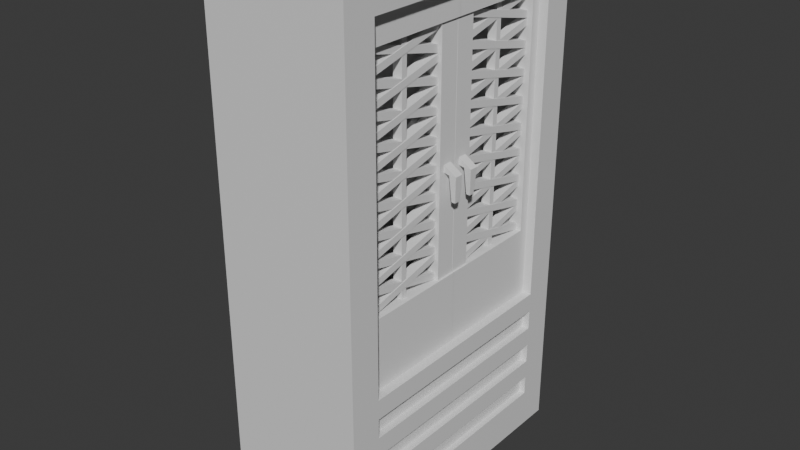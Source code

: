 # Source: toolLocker.blend  (saved by Blender 4.0.36; exported with 4.5.12 LTS)
import bpy
from mathutils import Matrix  # noqa: F401  (used for matrix-valued properties, if any)

bpy.ops.wm.read_factory_settings(use_empty=True)
scene = bpy.context.scene
scene.name = 'Scene'

# ---- collections
col_collection = bpy.data.collections.new('Collection'); scene.collection.children.link(col_collection)

# ---- materials (node trees are filled in below, after node groups)
mat_material = bpy.data.materials.new('Material')
mat_material.alpha_threshold = 0.0
mat_material.use_transparent_shadow = False
mat_material.roughness = 0.5
mat_material.line_color = (0.0, 0.0, 0.0, 1.0)

# ---- node groups
ng_auto_smooth = bpy.data.node_groups.new('Auto Smooth', 'GeometryNodeTree')
_s = ng_auto_smooth.interface.new_socket(name='Geometry', in_out='OUTPUT', socket_type='NodeSocketGeometry')
_s = ng_auto_smooth.interface.new_socket(name='Geometry', in_out='INPUT', socket_type='NodeSocketGeometry')
_s = ng_auto_smooth.interface.new_socket(name='Angle', in_out='INPUT', socket_type='NodeSocketFloat')
_s.subtype = 'ANGLE'
_s.min_value = 0.0
_s.max_value = 3.142
ng_auto_smooth.is_modifier = True
_N = ng_auto_smooth.nodes; _L = ng_auto_smooth.links
n0 = _N.new('NodeGroupOutput'); n0.name = 'Group Output'; n0.location = (480, -100)
n1 = _N.new('NodeGroupInput'); n1.name = 'Group Input'; n1.location = (-420, -300)
n2 = _N.new('NodeGroupInput'); n2.name = 'Group Input.001'; n2.location = (-60, -100)
n3 = _N.new('GeometryNodeSetShadeSmooth'); n3.name = 'Set Shade Smooth'; n3.location = (120, -100)
n3.domain = 'EDGE'
n4 = _N.new('GeometryNodeSetShadeSmooth'); n4.name = 'Set Shade Smooth.001'; n4.location = (300, -100)
n5 = _N.new('GeometryNodeInputMeshEdgeAngle'); n5.name = 'Edge Angle'; n5.location = (-420, -220)
n6 = _N.new('GeometryNodeInputEdgeSmooth'); n6.name = 'Is Edge Smooth'; n6.location = (-60, -160)
n7 = _N.new('GeometryNodeInputShadeSmooth'); n7.name = 'Is Face Smooth'; n7.location = (-240, -340)
n8 = _N.new('FunctionNodeBooleanMath'); n8.name = 'Boolean Math'; n8.location = (-60, -220)
n9 = _N.new('FunctionNodeCompare'); n9.name = 'Compare'; n9.location = (-240, -180)
n9.operation = 'LESS_EQUAL'
_L.new(n5.outputs[0], n9.inputs[0])
_L.new(n4.outputs[0], n0.inputs[0])
_L.new(n1.outputs[1], n9.inputs[1])
_L.new(n9.outputs[0], n8.inputs[0])
_L.new(n7.outputs[0], n8.inputs[1])
_L.new(n2.outputs[0], n3.inputs[0])
_L.new(n6.outputs[0], n3.inputs[1])
_L.new(n3.outputs[0], n4.inputs[0])
_L.new(n8.outputs[0], n3.inputs[2])
n0.is_active_output = True

# ---- material node trees
mat_material.use_nodes = True; mat_material.node_tree.nodes.clear()
_N = mat_material.node_tree.nodes; _L = mat_material.node_tree.links
n0 = _N.new('ShaderNodeOutputMaterial'); n0.name = 'Material Output'; n0.location = (300, 300)
n1 = _N.new('ShaderNodeBsdfPrincipled'); n1.name = 'Principled BSDF'; n1.location = (10, 300)
n1.inputs[3].default_value = 1.45
_L.new(n1.outputs[0], n0.inputs[0])
n0.is_active_output = True

# ---- world
world_world = bpy.data.worlds.new('World'); scene.world = world_world
world_world.use_nodes = True; world_world.node_tree.nodes.clear()
_N = world_world.node_tree.nodes; _L = world_world.node_tree.links
n0 = _N.new('ShaderNodeOutputWorld'); n0.name = 'World Output'; n0.location = (300, 300)
n1 = _N.new('ShaderNodeBackground'); n1.name = 'Background'; n1.location = (10, 300)
n1.inputs[0].default_value = (0.05088, 0.05088, 0.05088, 1.0)
_L.new(n1.outputs[0], n0.inputs[0])
n0.is_active_output = True
world_world.color = (0.05088, 0.05088, 0.05088)
world_world.use_sun_shadow = False
world_world.sun_shadow_jitter_overblur = 0.0

# ---- meshes
me_cube = bpy.data.meshes.new('Cube')
me_cube.from_pydata([(1.0, 1.0, 1.0), (1.0, 1.0, -1.0), (1.0, -1.0, 1.0), (1.0, -1.0, -1.0), (-1.0, 1.0, 1.0), (-1.0, 1.0, -1.0), (-1.0, -1.0, 1.0), (-1.0, -1.0, -1.0), (-0.5133, 1.0, -1.0), (-0.5133, -1.0, 1.0), (-0.5133, -1.0, -1.0), (-0.5133, 1.0, 1.0), (-1.0, -0.7794, -1.0), (1.0, -0.7794, 1.0), (-1.0, -0.7794, 1.0), (1.0, -0.7794, -1.0), (-0.5133, -0.7794, -1.0), (-0.5133, -0.7794, 1.0), (-1.0, 0.7913, 1.0), (1.0, 0.7913, -1.0), (-1.0, 0.7913, -1.0), (1.0, 0.7913, 1.0), (-0.5133, 0.7913, -1.0), (-0.5133, 0.7913, 1.0), (-0.5133, -1.0, 5.5), (-1.0, -1.0, 5.5), (1.0, -0.7794, 5.5), (1.0, -1.0, 5.5), (-1.0, 0.7913, 5.5), (-1.0, 1.0, 5.5), (-0.5133, 1.0, 5.5), (1.0, 1.0, 5.5), (-0.5133, -0.7794, 5.5), (-1.0, -0.7794, 5.5), (-0.5133, 0.7913, 5.5), (1.0, 0.7913, 5.5), (-0.5133, 1.0, 4.206), (1.0, -1.0, 4.206), (-1.0, -1.0, 4.206), (-0.5133, -1.0, 4.206), (1.0, 1.0, 4.206), (1.0, -0.7794, 4.206), (1.0, 0.7913, 5.231), (-0.5133, 0.7913, 5.231), (-0.5133, -0.7794, 5.231), (-1.0, -0.7794, 4.206), (-1.0, 0.7913, 4.206), (-1.0, 1.0, 4.206), (0.9985, 0.7913, 5.5), (0.9985, -0.7794, 5.5), (0.9985, 0.7913, 5.231), (0.9985, -0.7794, 5.231), (-0.5133, -0.5452, 4.235), (0.08182, -0.5452, 4.235), (-0.5133, -0.5452, 4.394), (0.08182, -0.5452, 4.394), (-0.5133, -0.3893, 4.235), (0.08182, -0.3893, 4.235), (-0.5133, -0.3893, 4.394), (0.08182, -0.3893, 4.394), (0.2672, -0.5452, 4.467), (0.2672, -0.5452, 4.627), (0.2672, -0.3893, 4.627), (0.2672, -0.3893, 4.467), (-0.5133, -0.5452, 2.025), (0.08182, -0.5452, 2.025), (-0.5133, -0.5452, 2.185), (0.08182, -0.5452, 2.185), (-0.5133, -0.3893, 2.025), (0.08182, -0.3893, 2.025), (-0.5133, -0.3893, 2.185), (0.08182, -0.3893, 2.185), (0.2672, -0.5452, 2.258), (0.2672, -0.5452, 2.417), (0.2672, -0.3893, 2.417), (0.2672, -0.3893, 2.258), (-0.5133, 0.3844, 2.025), (0.08182, 0.3844, 2.025), (-0.5133, 0.3844, 2.185), (0.08182, 0.3844, 2.185), (-0.5133, 0.5403, 2.025), (0.08182, 0.5403, 2.025), (-0.5133, 0.5403, 2.185), (0.08182, 0.5403, 2.185), (0.2672, 0.3844, 2.258), (0.2672, 0.3844, 2.417), (0.2672, 0.5403, 2.417), (0.2672, 0.5403, 2.258), (-0.5133, 0.3844, 3.136), (0.08182, 0.3844, 3.136), (-0.5133, 0.3844, 3.296), (0.08182, 0.3844, 3.296), (-0.5133, 0.5403, 3.136), (0.08182, 0.5403, 3.136), (-0.5133, 0.5403, 3.296), (0.08182, 0.5403, 3.296), (0.2672, 0.3844, 3.368), (0.2672, 0.3844, 3.528), (0.2672, 0.5403, 3.528), (0.2672, 0.5403, 3.368), (-0.5133, -0.5452, 3.136), (0.08182, -0.5452, 3.136), (-0.5133, -0.5452, 3.296), (0.08182, -0.5452, 3.296), (-0.5133, -0.3893, 3.136), (0.08182, -0.3893, 3.136), (-0.5133, -0.3893, 3.296), (0.08182, -0.3893, 3.296), (0.2672, -0.5452, 3.368), (0.2672, -0.5452, 3.528), (0.2672, -0.3893, 3.528), (0.2672, -0.3893, 3.368), (-0.5133, 0.3844, 4.235), (0.08182, 0.3844, 4.235), (-0.5133, 0.3844, 4.394), (0.08182, 0.3844, 4.394), (-0.5133, 0.5403, 4.235), (0.08182, 0.5403, 4.235), (-0.5133, 0.5403, 4.394), (0.08182, 0.5403, 4.394), (0.2672, 0.3844, 4.467), (0.2672, 0.3844, 4.627), (0.2672, 0.5403, 4.627), (0.2672, 0.5403, 4.467), (1.0, 1.0, -0.006569), (-1.0, -1.0, -0.006569), (1.0, -1.0, -0.006569), (-1.0, 1.0, -0.006569), (-0.5133, 1.0, -0.006569), (-0.5133, -1.0, -0.006569), (1.0, -0.7794, -0.006569), (-1.0, -0.7794, -0.006569), (1.0, 0.7913, -0.006569), (-1.0, 0.7913, -0.006569), (-1.0, -1.0, 0.4967), (1.0, 1.0, 0.4967), (1.0, -1.0, 0.4967), (-1.0, 1.0, 0.4967), (-0.5133, 1.0, 0.4967), (-0.5133, -1.0, 0.4967), (1.0, -0.7794, 0.4967), (-1.0, -0.7794, 0.4967), (1.0, 0.7913, 0.4967), (-1.0, 0.7913, 0.4967), (1.0, 1.0, -0.5033), (1.0, -1.0, -0.5033), (-1.0, 1.0, -0.5033), (-0.5133, 1.0, -0.5033), (-0.5133, -1.0, -0.5033), (1.0, -0.7794, -0.5033), (-1.0, -0.7794, -0.5033), (1.0, 0.7913, -0.5033), (-1.0, 0.7913, -0.5033), (-1.0, -1.0, -0.5033), (-1.0, -1.0, 0.7484), (1.0, 1.0, 0.7484), (1.0, -1.0, 0.7484), (-1.0, 1.0, 0.7484), (-0.5133, 1.0, 0.7484), (-0.5133, -1.0, 0.7484), (1.0, -0.7794, 0.7484), (-1.0, -0.7794, 0.7484), (1.0, 0.7913, 0.7484), (-1.0, 0.7913, 0.7484), (1.0, 1.0, 0.2451), (1.0, -1.0, 0.2451), (-1.0, 1.0, 0.2451), (-0.5133, 1.0, 0.2451), (-0.5133, -1.0, 0.2451), (1.0, -0.7794, 0.2451), (-1.0, -0.7794, 0.2451), (1.0, 0.7913, 0.2451), (-1.0, 0.7913, 0.2451), (-1.0, -1.0, 0.2451), (-1.0, -1.0, -0.2549), (1.0, 1.0, -0.2549), (1.0, -1.0, -0.2549), (-1.0, 1.0, -0.2549), (-0.5133, 1.0, -0.2549), (-0.5133, -1.0, -0.2549), (1.0, -0.7794, -0.2549), (-1.0, -0.7794, -0.2549), (1.0, 0.7913, -0.2549), (-1.0, 0.7913, -0.2549), (1.0, 1.0, -0.7516), (1.0, -1.0, -0.7516), (-1.0, 1.0, -0.7516), (-0.5133, 1.0, -0.7516), (-0.5133, -1.0, -0.7516), (1.0, -0.7794, -0.7516), (-1.0, -0.7794, -0.7516), (1.0, 0.7913, -0.7516), (-1.0, 0.7913, -0.7516), (-1.0, -1.0, -0.7516), (0.9009, -0.7794, 0.7484), (0.9009, -0.7794, 0.4967), (0.9009, 0.7913, 0.7484), (0.9009, 0.7913, 0.4967), (0.9054, -0.7794, 0.2451), (0.9054, -0.7794, -0.006569), (0.9054, 0.7913, 0.2451), (0.9054, 0.7913, -0.006569), (0.9172, -0.7794, -0.2549), (0.9172, -0.7794, -0.5033), (0.9172, 0.7913, -0.2549), (0.9172, 0.7913, -0.5033)], [], [(42, 40, 31, 35), (159, 9, 6, 154), (163, 18, 4, 157), (16, 15, 3, 10), (160, 13, 2, 156), (158, 11, 0, 155), (157, 4, 11, 158), (12, 16, 10, 7), (156, 2, 9, 159), (37, 41, 26, 27), (21, 23, 17, 13), (20, 22, 16, 12), (162, 21, 13, 160), (22, 19, 15, 16), (154, 6, 14, 161), (40, 36, 30, 31), (39, 37, 27, 24), (8, 1, 19, 22), (155, 0, 21, 162), (5, 8, 22, 20), (38, 39, 24, 25), (161, 14, 18, 163), (32, 33, 25, 24), (26, 32, 24, 27), (34, 28, 33, 32), (30, 29, 28, 34), (31, 30, 34, 35), (43, 42, 35, 34), (43, 34, 48, 50), (46, 45, 33, 28), (36, 47, 29, 30), (45, 38, 25, 33), (41, 44, 32, 26), (47, 46, 28, 29), (4, 18, 46, 47), (13, 17, 44, 41), (14, 6, 38, 45), (11, 4, 47, 36), (18, 14, 45, 46), (17, 23, 43, 44), (23, 21, 42, 43), (6, 9, 39, 38), (9, 2, 37, 39), (0, 11, 36, 40), (2, 13, 41, 37), (21, 0, 40, 42), (51, 50, 48, 49), (32, 44, 51, 49), (34, 32, 49, 48), (44, 43, 50, 51), (52, 53, 55, 54), (54, 55, 59, 58), (58, 59, 57, 56), (56, 57, 53, 52), (54, 58, 56, 52), (53, 57, 63, 60), (62, 61, 60, 63), (59, 55, 61, 62), (57, 59, 62, 63), (55, 53, 60, 61), (64, 65, 67, 66), (66, 67, 71, 70), (70, 71, 69, 68), (68, 69, 65, 64), (66, 70, 68, 64), (65, 69, 75, 72), (74, 73, 72, 75), (71, 67, 73, 74), (69, 71, 74, 75), (67, 65, 72, 73), (76, 77, 79, 78), (78, 79, 83, 82), (82, 83, 81, 80), (80, 81, 77, 76), (78, 82, 80, 76), (77, 81, 87, 84), (86, 85, 84, 87), (83, 79, 85, 86), (81, 83, 86, 87), (79, 77, 84, 85), (88, 89, 91, 90), (90, 91, 95, 94), (94, 95, 93, 92), (92, 93, 89, 88), (90, 94, 92, 88), (89, 93, 99, 96), (98, 97, 96, 99), (95, 91, 97, 98), (93, 95, 98, 99), (91, 89, 96, 97), (100, 101, 103, 102), (102, 103, 107, 106), (106, 107, 105, 104), (104, 105, 101, 100), (102, 106, 104, 100), (101, 105, 111, 108), (110, 109, 108, 111), (107, 103, 109, 110), (105, 107, 110, 111), (103, 101, 108, 109), (112, 113, 115, 114), (114, 115, 119, 118), (118, 119, 117, 116), (116, 117, 113, 112), (114, 118, 116, 112), (113, 117, 123, 120), (122, 121, 120, 123), (119, 115, 121, 122), (117, 119, 122, 123), (115, 113, 120, 121), (181, 131, 133, 183), (175, 124, 132, 182), (174, 125, 131, 181), (182, 132, 130, 180), (176, 126, 129, 179), (177, 127, 128, 178), (178, 128, 124, 175), (180, 130, 126, 176), (183, 133, 127, 177), (179, 129, 125, 174), (170, 141, 143, 172), (164, 135, 142, 171), (173, 134, 141, 170), (171, 142, 140, 169), (165, 136, 139, 168), (166, 137, 138, 167), (167, 138, 135, 164), (169, 140, 136, 165), (172, 143, 137, 166), (168, 139, 134, 173), (188, 148, 153, 193), (192, 152, 146, 186), (189, 149, 145, 185), (187, 147, 144, 184), (186, 146, 147, 187), (185, 145, 148, 188), (191, 151, 149, 189), (193, 153, 150, 190), (184, 144, 151, 191), (190, 150, 152, 192), (141, 161, 163, 143), (135, 155, 162, 142), (134, 154, 161, 141), (142, 162, 196, 197), (136, 156, 159, 139), (137, 157, 158, 138), (138, 158, 155, 135), (140, 160, 156, 136), (143, 163, 157, 137), (139, 159, 154, 134), (129, 168, 173, 125), (133, 172, 166, 127), (130, 169, 165, 126), (128, 167, 164, 124), (127, 166, 167, 128), (126, 165, 168, 129), (169, 130, 199, 198), (125, 173, 170, 131), (124, 164, 171, 132), (131, 170, 172, 133), (148, 179, 174, 153), (152, 183, 177, 146), (149, 180, 176, 145), (147, 178, 175, 144), (146, 177, 178, 147), (145, 176, 179, 148), (182, 180, 202, 204), (153, 174, 181, 150), (144, 175, 182, 151), (150, 181, 183, 152), (12, 190, 192, 20), (1, 184, 191, 19), (7, 193, 190, 12), (19, 191, 189, 15), (3, 185, 188, 10), (5, 186, 187, 8), (8, 187, 184, 1), (15, 189, 185, 3), (20, 192, 186, 5), (10, 188, 193, 7), (197, 196, 194, 195), (160, 140, 195, 194), (140, 142, 197, 195), (162, 160, 194, 196), (201, 200, 198, 199), (130, 132, 201, 199), (132, 171, 200, 201), (171, 169, 198, 200), (205, 204, 202, 203), (151, 182, 204, 205), (180, 149, 203, 202), (149, 151, 205, 203)])
me_cube.polygons.foreach_set('use_smooth', [True] * 192)
_uv = me_cube.uv_layers.new(name='UVMap')
_uv.uv.foreach_set('vector', [0.625, 0.5625, 0.625, 0.5, 0.625, 0.5, 0.625, 0.5625, 0.5935, 0.875, 0.625, 0.875, 0.625, 1.0, 0.5935, 1.0, 0.5935, 0.1875, 0.625, 0.1875, 0.625, 0.25, 0.5935, 0.25, 0.25, 0.625, 0.375, 0.625, 0.375, 0.75, 0.25, 0.75, 0.5935, 0.625, 0.625, 0.625, 0.625, 0.75, 0.5935, 0.75, 0.5935, 0.375, 0.625, 0.375, 0.625, 0.5, 0.5935, 0.5, 0.5935, 0.25, 0.625, 0.25, 0.625, 0.375, 0.5935, 0.375, 0.125, 0.625, 0.25, 0.625, 0.25, 0.75, 0.125, 0.75, 0.5935, 0.75, 0.625, 0.75, 0.625, 0.875, 0.5935, 0.875, 0.625, 0.75, 0.625, 0.625, 0.625, 0.625, 0.625, 0.75, 0.625, 0.5625, 0.75, 0.5625, 0.75, 0.625, 0.625, 0.625, 0.125, 0.5625, 0.25, 0.5625, 0.25, 0.625, 0.125, 0.625, 0.5935, 0.5625, 0.625, 0.5625, 0.625, 0.625, 0.5935, 0.625, 0.25, 0.5625, 0.375, 0.5625, 0.375, 0.625, 0.25, 0.625, 0.5935, 0.0, 0.625, 0.0, 0.625, 0.125, 0.5935, 0.125, 0.625, 0.5, 0.625, 0.375, 0.625, 0.375, 0.625, 0.5, 0.625, 0.875, 0.625, 0.75, 0.625, 0.75, 0.625, 0.875, 0.25, 0.5, 0.375, 0.5, 0.375, 0.5625, 0.25, 0.5625, 0.5935, 0.5, 0.625, 0.5, 0.625, 0.5625, 0.5935, 0.5625, 0.125, 0.5, 0.25, 0.5, 0.25, 0.5625, 0.125, 0.5625, 0.625, 1.0, 0.625, 0.875, 0.625, 0.875, 0.625, 1.0, 0.5935, 0.125, 0.625, 0.125, 0.625, 0.1875, 0.5935, 0.1875, 0.75, 0.625, 0.875, 0.625, 0.875, 0.75, 0.75, 0.75, 0.625, 0.625, 0.75, 0.625, 0.75, 0.75, 0.625, 0.75, 0.75, 0.5625, 0.875, 0.5625, 0.875, 0.625, 0.75, 0.625, 0.75, 0.5, 0.875, 0.5, 0.875, 0.5625, 0.75, 0.5625, 0.625, 0.5, 0.75, 0.5, 0.75, 0.5625, 0.625, 0.5625, 0.75, 0.5625, 0.625, 0.5625, 0.625, 0.5625, 0.75, 0.5625, 0.75, 0.5625, 0.75, 0.5625, 0.75, 0.5625, 0.75, 0.5625, 0.625, 0.1875, 0.625, 0.125, 0.625, 0.125, 0.625, 0.1875, 0.625, 0.375, 0.625, 0.25, 0.625, 0.25, 0.625, 0.375, 0.625, 0.125, 0.625, 0.0, 0.625, 0.0, 0.625, 0.125, 0.625, 0.625, 0.75, 0.625, 0.75, 0.625, 0.625, 0.625, 0.625, 0.25, 0.625, 0.1875, 0.625, 0.1875, 0.625, 0.25, 0.625, 0.25, 0.625, 0.1875, 0.625, 0.1875, 0.625, 0.25, 0.625, 0.625, 0.75, 0.625, 0.75, 0.625, 0.625, 0.625, 0.625, 0.125, 0.625, 0.0, 0.625, 0.0, 0.625, 0.125, 0.625, 0.375, 0.625, 0.25, 0.625, 0.25, 0.625, 0.375, 0.625, 0.1875, 0.625, 0.125, 0.625, 0.125, 0.625, 0.1875, 0.75, 0.625, 0.75, 0.5625, 0.75, 0.5625, 0.75, 0.625, 0.75, 0.5625, 0.625, 0.5625, 0.625, 0.5625, 0.75, 0.5625, 0.625, 1.0, 0.625, 0.875, 0.625, 0.875, 0.625, 1.0, 0.625, 0.875, 0.625, 0.75, 0.625, 0.75, 0.625, 0.875, 0.625, 0.5, 0.625, 0.375, 0.625, 0.375, 0.625, 0.5, 0.625, 0.75, 0.625, 0.625, 0.625, 0.625, 0.625, 0.75, 0.625, 0.5625, 0.625, 0.5, 0.625, 0.5, 0.625, 0.5625, 0.75, 0.625, 0.75, 0.5625, 0.75, 0.5625, 0.75, 0.625, 0.75, 0.625, 0.75, 0.625, 0.75, 0.625, 0.75, 0.625, 0.75, 0.5625, 0.75, 0.625, 0.75, 0.625, 0.75, 0.5625, 0.75, 0.625, 0.75, 0.5625, 0.75, 0.5625, 0.75, 0.625, 0.375, 0.0, 0.625, 0.0, 0.625, 0.25, 0.375, 0.25, 0.375, 0.25, 0.625, 0.25, 0.625, 0.5, 0.375, 0.5, 0.375, 0.5, 0.625, 0.5, 0.625, 0.75, 0.375, 0.75, 0.375, 0.75, 0.625, 0.75, 0.625, 1.0, 0.375, 1.0, 0.125, 0.5, 0.375, 0.5, 0.375, 0.75, 0.125, 0.75, 0.625, 1.0, 0.625, 0.75, 0.625, 0.75, 0.625, 1.0, 0.625, 0.5, 0.875, 0.5, 0.875, 0.75, 0.625, 0.75, 0.625, 0.5, 0.625, 0.25, 0.625, 0.25, 0.625, 0.5, 0.625, 0.75, 0.625, 0.5, 0.625, 0.5, 0.625, 0.75, 0.625, 0.25, 0.625, 0.0, 0.625, 0.0, 0.625, 0.25, 0.375, 0.0, 0.625, 0.0, 0.625, 0.25, 0.375, 0.25, 0.375, 0.25, 0.625, 0.25, 0.625, 0.5, 0.375, 0.5, 0.375, 0.5, 0.625, 0.5, 0.625, 0.75, 0.375, 0.75, 0.375, 0.75, 0.625, 0.75, 0.625, 1.0, 0.375, 1.0, 0.125, 0.5, 0.375, 0.5, 0.375, 0.75, 0.125, 0.75, 0.625, 1.0, 0.625, 0.75, 0.625, 0.75, 0.625, 1.0, 0.625, 0.5, 0.875, 0.5, 0.875, 0.75, 0.625, 0.75, 0.625, 0.5, 0.625, 0.25, 0.625, 0.25, 0.625, 0.5, 0.625, 0.75, 0.625, 0.5, 0.625, 0.5, 0.625, 0.75, 0.625, 0.25, 0.625, 0.0, 0.625, 0.0, 0.625, 0.25, 0.375, 0.0, 0.625, 0.0, 0.625, 0.25, 0.375, 0.25, 0.375, 0.25, 0.625, 0.25, 0.625, 0.5, 0.375, 0.5, 0.375, 0.5, 0.625, 0.5, 0.625, 0.75, 0.375, 0.75, 0.375, 0.75, 0.625, 0.75, 0.625, 1.0, 0.375, 1.0, 0.125, 0.5, 0.375, 0.5, 0.375, 0.75, 0.125, 0.75, 0.625, 1.0, 0.625, 0.75, 0.625, 0.75, 0.625, 1.0, 0.625, 0.5, 0.875, 0.5, 0.875, 0.75, 0.625, 0.75, 0.625, 0.5, 0.625, 0.25, 0.625, 0.25, 0.625, 0.5, 0.625, 0.75, 0.625, 0.5, 0.625, 0.5, 0.625, 0.75, 0.625, 0.25, 0.625, 0.0, 0.625, 0.0, 0.625, 0.25, 0.375, 0.0, 0.625, 0.0, 0.625, 0.25, 0.375, 0.25, 0.375, 0.25, 0.625, 0.25, 0.625, 0.5, 0.375, 0.5, 0.375, 0.5, 0.625, 0.5, 0.625, 0.75, 0.375, 0.75, 0.375, 0.75, 0.625, 0.75, 0.625, 1.0, 0.375, 1.0, 0.125, 0.5, 0.375, 0.5, 0.375, 0.75, 0.125, 0.75, 0.625, 1.0, 0.625, 0.75, 0.625, 0.75, 0.625, 1.0, 0.625, 0.5, 0.875, 0.5, 0.875, 0.75, 0.625, 0.75, 0.625, 0.5, 0.625, 0.25, 0.625, 0.25, 0.625, 0.5, 0.625, 0.75, 0.625, 0.5, 0.625, 0.5, 0.625, 0.75, 0.625, 0.25, 0.625, 0.0, 0.625, 0.0, 0.625, 0.25, 0.375, 0.0, 0.625, 0.0, 0.625, 0.25, 0.375, 0.25, 0.375, 0.25, 0.625, 0.25, 0.625, 0.5, 0.375, 0.5, 0.375, 0.5, 0.625, 0.5, 0.625, 0.75, 0.375, 0.75, 0.375, 0.75, 0.625, 0.75, 0.625, 1.0, 0.375, 1.0, 0.125, 0.5, 0.375, 0.5, 0.375, 0.75, 0.125, 0.75, 0.625, 1.0, 0.625, 0.75, 0.625, 0.75, 0.625, 1.0, 0.625, 0.5, 0.875, 0.5, 0.875, 0.75, 0.625, 0.75, 0.625, 0.5, 0.625, 0.25, 0.625, 0.25, 0.625, 0.5, 0.625, 0.75, 0.625, 0.5, 0.625, 0.5, 0.625, 0.75, 0.625, 0.25, 0.625, 0.0, 0.625, 0.0, 0.625, 0.25, 0.375, 0.0, 0.625, 0.0, 0.625, 0.25, 0.375, 0.25, 0.375, 0.25, 0.625, 0.25, 0.625, 0.5, 0.375, 0.5, 0.375, 0.5, 0.625, 0.5, 0.625, 0.75, 0.375, 0.75, 0.375, 0.75, 0.625, 0.75, 0.625, 1.0, 0.375, 1.0, 0.125, 0.5, 0.375, 0.5, 0.375, 0.75, 0.125, 0.75, 0.625, 1.0, 0.625, 0.75, 0.625, 0.75, 0.625, 1.0, 0.625, 0.5, 0.875, 0.5, 0.875, 0.75, 0.625, 0.75, 0.625, 0.5, 0.625, 0.25, 0.625, 0.25, 0.625, 0.5, 0.625, 0.75, 0.625, 0.5, 0.625, 0.5, 0.625, 0.75, 0.625, 0.25, 0.625, 0.0, 0.625, 0.0, 0.625, 0.25, 0.4681, 0.125, 0.4992, 0.125, 0.4992, 0.1875, 0.4681, 0.1875, 0.4681, 0.5, 0.4992, 0.5, 0.4992, 0.5625, 0.4681, 0.5625, 0.4681, 0.0, 0.4992, 0.0, 0.4992, 0.125, 0.4681, 0.125, 0.4681, 0.5625, 0.4992, 0.5625, 0.4992, 0.625, 0.4681, 0.625, 0.4681, 0.75, 0.4992, 0.75, 0.4992, 0.875, 0.4681, 0.875, 0.4681, 0.25, 0.4992, 0.25, 0.4992, 0.375, 0.4681, 0.375, 0.4681, 0.375, 0.4992, 0.375, 0.4992, 0.5, 0.4681, 0.5, 0.4681, 0.625, 0.4992, 0.625, 0.4992, 0.75, 0.4681, 0.75, 0.4681, 0.1875, 0.4992, 0.1875, 0.4992, 0.25, 0.4681, 0.25, 0.4681, 0.875, 0.4992, 0.875, 0.4992, 1.0, 0.4681, 1.0, 0.5306, 0.125, 0.5621, 0.125, 0.5621, 0.1875, 0.5306, 0.1875, 0.5306, 0.5, 0.5621, 0.5, 0.5621, 0.5625, 0.5306, 0.5625, 0.5306, 0.0, 0.5621, 0.0, 0.5621, 0.125, 0.5306, 0.125, 0.5306, 0.5625, 0.5621, 0.5625, 0.5621, 0.625, 0.5306, 0.625, 0.5306, 0.75, 0.5621, 0.75, 0.5621, 0.875, 0.5306, 0.875, 0.5306, 0.25, 0.5621, 0.25, 0.5621, 0.375, 0.5306, 0.375, 0.5306, 0.375, 0.5621, 0.375, 0.5621, 0.5, 0.5306, 0.5, 0.5306, 0.625, 0.5621, 0.625, 0.5621, 0.75, 0.5306, 0.75, 0.5306, 0.1875, 0.5621, 0.1875, 0.5621, 0.25, 0.5306, 0.25, 0.5306, 0.875, 0.5621, 0.875, 0.5621, 1.0, 0.5306, 1.0, 0.406, 0.875, 0.4371, 0.875, 0.4371, 1.0, 0.406, 1.0, 0.406, 0.1875, 0.4371, 0.1875, 0.4371, 0.25, 0.406, 0.25, 0.406, 0.625, 0.4371, 0.625, 0.4371, 0.75, 0.406, 0.75, 0.406, 0.375, 0.4371, 0.375, 0.4371, 0.5, 0.406, 0.5, 0.406, 0.25, 0.4371, 0.25, 0.4371, 0.375, 0.406, 0.375, 0.406, 0.75, 0.4371, 0.75, 0.4371, 0.875, 0.406, 0.875, 0.406, 0.5625, 0.4371, 0.5625, 0.4371, 0.625, 0.406, 0.625, 0.406, 0.0, 0.4371, 0.0, 0.4371, 0.125, 0.406, 0.125, 0.406, 0.5, 0.4371, 0.5, 0.4371, 0.5625, 0.406, 0.5625, 0.406, 0.125, 0.4371, 0.125, 0.4371, 0.1875, 0.406, 0.1875, 0.5621, 0.125, 0.5935, 0.125, 0.5935, 0.1875, 0.5621, 0.1875, 0.5621, 0.5, 0.5935, 0.5, 0.5935, 0.5625, 0.5621, 0.5625, 0.5621, 0.0, 0.5935, 0.0, 0.5935, 0.125, 0.5621, 0.125, 0.5621, 0.5625, 0.5935, 0.5625, 0.5935, 0.5625, 0.5621, 0.5625, 0.5621, 0.75, 0.5935, 0.75, 0.5935, 0.875, 0.5621, 0.875, 0.5621, 0.25, 0.5935, 0.25, 0.5935, 0.375, 0.5621, 0.375, 0.5621, 0.375, 0.5935, 0.375, 0.5935, 0.5, 0.5621, 0.5, 0.5621, 0.625, 0.5935, 0.625, 0.5935, 0.75, 0.5621, 0.75, 0.5621, 0.1875, 0.5935, 0.1875, 0.5935, 0.25, 0.5621, 0.25, 0.5621, 0.875, 0.5935, 0.875, 0.5935, 1.0, 0.5621, 1.0, 0.4992, 0.875, 0.5306, 0.875, 0.5306, 1.0, 0.4992, 1.0, 0.4992, 0.1875, 0.5306, 0.1875, 0.5306, 0.25, 0.4992, 0.25, 0.4992, 0.625, 0.5306, 0.625, 0.5306, 0.75, 0.4992, 0.75, 0.4992, 0.375, 0.5306, 0.375, 0.5306, 0.5, 0.4992, 0.5, 0.4992, 0.25, 0.5306, 0.25, 0.5306, 0.375, 0.4992, 0.375, 0.4992, 0.75, 0.5306, 0.75, 0.5306, 0.875, 0.4992, 0.875, 0.5306, 0.625, 0.4992, 0.625, 0.4992, 0.625, 0.5306, 0.625, 0.4992, 0.0, 0.5306, 0.0, 0.5306, 0.125, 0.4992, 0.125, 0.4992, 0.5, 0.5306, 0.5, 0.5306, 0.5625, 0.4992, 0.5625, 0.4992, 0.125, 0.5306, 0.125, 0.5306, 0.1875, 0.4992, 0.1875, 0.4371, 0.875, 0.4681, 0.875, 0.4681, 1.0, 0.4371, 1.0, 0.4371, 0.1875, 0.4681, 0.1875, 0.4681, 0.25, 0.4371, 0.25, 0.4371, 0.625, 0.4681, 0.625, 0.4681, 0.75, 0.4371, 0.75, 0.4371, 0.375, 0.4681, 0.375, 0.4681, 0.5, 0.4371, 0.5, 0.4371, 0.25, 0.4681, 0.25, 0.4681, 0.375, 0.4371, 0.375, 0.4371, 0.75, 0.4681, 0.75, 0.4681, 0.875, 0.4371, 0.875, 0.4681, 0.5625, 0.4681, 0.625, 0.4681, 0.625, 0.4681, 0.5625, 0.4371, 0.0, 0.4681, 0.0, 0.4681, 0.125, 0.4371, 0.125, 0.4371, 0.5, 0.4681, 0.5, 0.4681, 0.5625, 0.4371, 0.5625, 0.4371, 0.125, 0.4681, 0.125, 0.4681, 0.1875, 0.4371, 0.1875, 0.375, 0.125, 0.406, 0.125, 0.406, 0.1875, 0.375, 0.1875, 0.375, 0.5, 0.406, 0.5, 0.406, 0.5625, 0.375, 0.5625, 0.375, 0.0, 0.406, 0.0, 0.406, 0.125, 0.375, 0.125, 0.375, 0.5625, 0.406, 0.5625, 0.406, 0.625, 0.375, 0.625, 0.375, 0.75, 0.406, 0.75, 0.406, 0.875, 0.375, 0.875, 0.375, 0.25, 0.406, 0.25, 0.406, 0.375, 0.375, 0.375, 0.375, 0.375, 0.406, 0.375, 0.406, 0.5, 0.375, 0.5, 0.375, 0.625, 0.406, 0.625, 0.406, 0.75, 0.375, 0.75, 0.375, 0.1875, 0.406, 0.1875, 0.406, 0.25, 0.375, 0.25, 0.375, 0.875, 0.406, 0.875, 0.406, 1.0, 0.375, 1.0, 0.5621, 0.5625, 0.5935, 0.5625, 0.5935, 0.625, 0.5621, 0.625, 0.5935, 0.625, 0.5621, 0.625, 0.5621, 0.625, 0.5935, 0.625, 0.5621, 0.625, 0.5621, 0.5625, 0.5621, 0.5625, 0.5621, 0.625, 0.5935, 0.5625, 0.5935, 0.625, 0.5935, 0.625, 0.5935, 0.5625, 0.4992, 0.5625, 0.5306, 0.5625, 0.5306, 0.625, 0.4992, 0.625, 0.4992, 0.625, 0.4992, 0.5625, 0.4992, 0.5625, 0.4992, 0.625, 0.4992, 0.5625, 0.5306, 0.5625, 0.5306, 0.5625, 0.4992, 0.5625, 0.5306, 0.5625, 0.5306, 0.625, 0.5306, 0.625, 0.5306, 0.5625, 0.4371, 0.5625, 0.4681, 0.5625, 0.4681, 0.625, 0.4371, 0.625, 0.4371, 0.5625, 0.4681, 0.5625, 0.4681, 0.5625, 0.4371, 0.5625, 0.4681, 0.625, 0.4371, 0.625, 0.4371, 0.625, 0.4681, 0.625, 0.4371, 0.625, 0.4371, 0.5625, 0.4371, 0.5625, 0.4371, 0.625])
me_cube.materials.append(mat_material)
me_cube.use_mirror_vertex_groups = False
me_cube.update()
me_cube_007 = bpy.data.meshes.new('Cube.007')
me_cube_007.from_pydata([(0.198, -0.6469, -2.127), (0.198, -0.6469, 2.107), (0.198, -0.4873, -2.127), (0.198, -0.4873, 2.107), (0.4401, -0.6469, -2.127), (0.4401, -0.6469, 2.107), (0.4401, -0.4873, -2.127), (0.4401, -0.4873, 2.107), (0.198, -0.6469, -1.22), (0.198, -0.4873, -1.22), (0.4401, -0.4873, -1.22), (0.4401, -0.6469, -1.22), (0.198, -0.6469, 1.752), (0.198, -0.4873, 1.752), (0.4401, -0.4873, 1.752), (0.4401, -0.6469, 1.752), (0.198, 0.8165, -1.22), (0.198, 0.8165, -2.127), (0.4401, 0.8165, -2.127), (0.198, 0.8165, 2.107), (0.4401, 0.8165, 2.107), (0.4401, 0.8165, -1.22), (0.222, 0.8113, 1.752), (0.416, 0.8113, 1.752), (0.198, 0.1646, -1.22), (0.198, 0.1646, -2.127), (0.4401, 0.1646, -2.127), (0.4401, 0.1646, -1.22), (0.198, 0.5578, 2.107), (0.222, 0.561, 1.752), (0.416, 0.561, 1.752), (0.4401, 0.5578, 2.107), (0.198, 0.8165, 1.752), (0.4401, 0.8165, 1.752), (0.198, 0.5578, 1.752), (0.4401, 0.5578, 1.752), (0.222, 0.8113, -1.282), (0.416, 0.8113, -1.282), (0.222, 0.561, -1.282), (0.416, 0.561, -1.282), (0.416, 0.7415, -0.1951), (0.222, 0.8113, -0.265), (0.222, 0.561, -0.265), (0.416, 0.6308, -0.1951), (0.222, 0.8113, 0.2399), (0.416, 0.6308, 0.17), (0.416, 0.7415, 0.17), (0.222, 0.561, 0.2399), (0.416, 0.8113, 0.2399), (0.416, 0.8113, -0.265), (0.416, 0.561, -0.265), (0.416, 0.561, 0.2399), (0.416, 0.8113, 0.08103), (0.222, 0.561, 0.08103), (0.222, 0.8113, 0.08103), (0.416, 0.561, 0.08103), (0.416, 0.7415, 0.08103), (0.416, 0.6308, 0.08103), (0.4885, 0.6308, 0.06562), (0.5775, 0.6308, 0.06548), (0.5775, 0.7415, 0.06548), (0.4885, 0.7415, 0.06562), (0.5077, 0.6551, -0.2548), (0.5576, 0.6551, -0.2548), (0.5576, 0.7172, -0.2548), (0.5077, 0.7172, -0.2548)], [], [(12, 1, 3, 13), (34, 28, 19, 32), (14, 7, 5, 15), (15, 5, 1, 12), (2, 6, 4, 0), (7, 3, 1, 5), (4, 11, 8, 0), (6, 10, 11, 4), (25, 24, 16, 17), (0, 8, 9, 2), (11, 15, 12, 8), (10, 14, 15, 11), (9, 13, 14, 10), (8, 12, 13, 9), (32, 19, 20, 33), (17, 16, 21, 18), (27, 26, 18, 21), (41, 49, 37, 36), (26, 25, 17, 18), (31, 35, 33, 20), (24, 27, 21, 16), (28, 31, 20, 19), (9, 10, 27, 24), (6, 2, 25, 26), (10, 6, 26, 27), (2, 9, 24, 25), (3, 7, 31, 28), (7, 14, 35, 31), (14, 13, 34, 35), (13, 3, 28, 34), (23, 22, 32, 33), (22, 29, 34, 32), (30, 23, 33, 35), (29, 30, 35, 34), (39, 38, 36, 37), (50, 42, 38, 39), (42, 41, 36, 38), (49, 50, 39, 37), (56, 57, 43, 40), (53, 54, 41, 42), (55, 53, 42, 50), (54, 52, 49, 41), (22, 23, 48, 44), (30, 29, 47, 51), (29, 22, 44, 47), (23, 30, 51, 48), (56, 40, 49, 52), (40, 43, 50, 49), (57, 45, 51, 55), (45, 46, 48, 51), (43, 57, 55, 50), (46, 56, 52, 48), (44, 48, 52, 54), (51, 47, 53, 55), (47, 44, 54, 53), (46, 45, 59, 60), (59, 58, 62, 63), (56, 46, 60, 61), (57, 56, 61, 58), (45, 57, 58, 59), (64, 63, 62, 65), (58, 61, 65, 62), (60, 59, 63, 64), (61, 60, 64, 65)])
_uv = me_cube_007.uv_layers.new(name='UVMap')
_uv.uv.foreach_set('vector', [0.5625, 0.0, 0.625, 0.0, 0.625, 0.25, 0.5625, 0.25, 0.5625, 0.25, 0.625, 0.25, 0.625, 0.25, 0.5625, 0.25, 0.5625, 0.5, 0.625, 0.5, 0.625, 0.75, 0.5625, 0.75, 0.5625, 0.75, 0.625, 0.75, 0.625, 1.0, 0.5625, 1.0, 0.125, 0.5, 0.375, 0.5, 0.375, 0.75, 0.125, 0.75, 0.625, 0.5, 0.875, 0.5, 0.875, 0.75, 0.625, 0.75, 0.375, 0.75, 0.5, 0.75, 0.5, 1.0, 0.375, 1.0, 0.375, 0.5, 0.5, 0.5, 0.5, 0.75, 0.375, 0.75, 0.375, 0.25, 0.5, 0.25, 0.5, 0.25, 0.375, 0.25, 0.375, 0.0, 0.5, 0.0, 0.5, 0.25, 0.375, 0.25, 0.5, 0.75, 0.5625, 0.75, 0.5625, 1.0, 0.5, 1.0, 0.5, 0.5, 0.5625, 0.5, 0.5625, 0.75, 0.5, 0.75, 0.5, 0.25, 0.5625, 0.25, 0.5625, 0.5, 0.5, 0.5, 0.5, 0.0, 0.5625, 0.0, 0.5625, 0.25, 0.5, 0.25, 0.5625, 0.25, 0.625, 0.25, 0.625, 0.5, 0.5625, 0.5, 0.375, 0.25, 0.5, 0.25, 0.5, 0.5, 0.375, 0.5, 0.5, 0.5, 0.375, 0.5, 0.375, 0.5, 0.5, 0.5, 0.5625, 0.2748, 0.5625, 0.4752, 0.5625, 0.4752, 0.5625, 0.2748, 0.375, 0.5, 0.125, 0.5, 0.125, 0.5, 0.375, 0.5, 0.625, 0.5, 0.5625, 0.5, 0.5625, 0.5, 0.625, 0.5, 0.5, 0.25, 0.5, 0.5, 0.5, 0.5, 0.5, 0.25, 0.875, 0.5, 0.625, 0.5, 0.625, 0.5, 0.875, 0.5, 0.5, 0.25, 0.5, 0.5, 0.5, 0.5, 0.5, 0.25, 0.375, 0.5, 0.125, 0.5, 0.125, 0.5, 0.375, 0.5, 0.5, 0.5, 0.375, 0.5, 0.375, 0.5, 0.5, 0.5, 0.375, 0.25, 0.5, 0.25, 0.5, 0.25, 0.375, 0.25, 0.875, 0.5, 0.625, 0.5, 0.625, 0.5, 0.875, 0.5, 0.625, 0.5, 0.5625, 0.5, 0.5625, 0.5, 0.625, 0.5, 0.5625, 0.5, 0.5625, 0.25, 0.5625, 0.25, 0.5625, 0.5, 0.5625, 0.25, 0.625, 0.25, 0.625, 0.25, 0.5625, 0.25, 0.5625, 0.4752, 0.5625, 0.2748, 0.5625, 0.25, 0.5625, 0.5, 0.5625, 0.2748, 0.5625, 0.2748, 0.5625, 0.25, 0.5625, 0.25, 0.5625, 0.4752, 0.5625, 0.4752, 0.5625, 0.5, 0.5625, 0.5, 0.5625, 0.2748, 0.5625, 0.4752, 0.5625, 0.5, 0.5625, 0.25, 0.5625, 0.4752, 0.5625, 0.2748, 0.5625, 0.2748, 0.5625, 0.4752, 0.5625, 0.4752, 0.5625, 0.2748, 0.5625, 0.2748, 0.5625, 0.4752, 0.5625, 0.2748, 0.5625, 0.2748, 0.5625, 0.2748, 0.5625, 0.2748, 0.5625, 0.4752, 0.5625, 0.4752, 0.5625, 0.4752, 0.5625, 0.4752, 0.5625, 0.4752, 0.5625, 0.4752, 0.5625, 0.4752, 0.5625, 0.4752, 0.5625, 0.2748, 0.5625, 0.2748, 0.5625, 0.2748, 0.5625, 0.2748, 0.5625, 0.4752, 0.5625, 0.2748, 0.5625, 0.2748, 0.5625, 0.4752, 0.5625, 0.2748, 0.5625, 0.4752, 0.5625, 0.4752, 0.5625, 0.2748, 0.5625, 0.2748, 0.5625, 0.4752, 0.5625, 0.4752, 0.5625, 0.2748, 0.5625, 0.4752, 0.5625, 0.2748, 0.5625, 0.2748, 0.5625, 0.4752, 0.5625, 0.2748, 0.5625, 0.2748, 0.5625, 0.2748, 0.5625, 0.2748, 0.5625, 0.4752, 0.5625, 0.4752, 0.5625, 0.4752, 0.5625, 0.4752, 0.5625, 0.4752, 0.5625, 0.4752, 0.5625, 0.4752, 0.5625, 0.4752, 0.5625, 0.4752, 0.5625, 0.4752, 0.5625, 0.4752, 0.5625, 0.4752, 0.5625, 0.4752, 0.5625, 0.4752, 0.5625, 0.4752, 0.5625, 0.4752, 0.5625, 0.4752, 0.5625, 0.4752, 0.5625, 0.4752, 0.5625, 0.4752, 0.5625, 0.4752, 0.5625, 0.4752, 0.5625, 0.4752, 0.5625, 0.4752, 0.5625, 0.4752, 0.5625, 0.4752, 0.5625, 0.4752, 0.5625, 0.4752, 0.5625, 0.2748, 0.5625, 0.4752, 0.5625, 0.4752, 0.5625, 0.2748, 0.5625, 0.4752, 0.5625, 0.2748, 0.5625, 0.2748, 0.5625, 0.4752, 0.5625, 0.2748, 0.5625, 0.2748, 0.5625, 0.2748, 0.5625, 0.2748, 0.5625, 0.4752, 0.5625, 0.4752, 0.5625, 0.4752, 0.5625, 0.4752, 0.5625, 0.4752, 0.5625, 0.4752, 0.5625, 0.4752, 0.5625, 0.4752, 0.5625, 0.4752, 0.5625, 0.4752, 0.5625, 0.4752, 0.5625, 0.4752, 0.5625, 0.4752, 0.5625, 0.4752, 0.5625, 0.4752, 0.5625, 0.4752, 0.5625, 0.4752, 0.5625, 0.4752, 0.5625, 0.4752, 0.5625, 0.4752, 0.5625, 0.4752, 0.5625, 0.4752, 0.5625, 0.4752, 0.5625, 0.4752, 0.5625, 0.4752, 0.5625, 0.4752, 0.5625, 0.4752, 0.5625, 0.4752, 0.5625, 0.4752, 0.5625, 0.4752, 0.5625, 0.4752, 0.5625, 0.4752, 0.5625, 0.4752, 0.5625, 0.4752, 0.5625, 0.4752, 0.5625, 0.4752])
me_cube_007.update()
me_cube_008 = bpy.data.meshes.new('Cube.008')
me_cube_008.from_pydata([(-0.06128, -0.04272, -0.3301), (-0.06128, -0.02194, 0.8406), (-0.06128, 0.04272, -0.3301), (-0.06128, 0.06349, 0.8406), (0.06128, -0.04272, -0.3301), (0.06128, -0.02194, 0.8406), (0.06128, 0.04272, -0.3301), (0.06128, 0.06349, 0.8406), (0.06691, -0.2252, -0.2838), (0.06691, 0.3146, 0.7552), (0.06691, -0.3003, -0.2431), (0.06691, 0.2395, 0.796), (-0.06691, -0.2252, -0.2838), (-0.06691, 0.3146, 0.7552), (-0.06691, -0.3003, -0.2431), (-0.06691, 0.2395, 0.796), (0.06691, 0.08975, -0.3637), (0.06691, 0.6296, 0.6753), (0.06691, 0.01465, -0.323), (0.06691, 0.5545, 0.7161), (-0.06691, 0.08975, -0.3637), (-0.06691, 0.6296, 0.6753), (-0.06691, 0.01465, -0.323), (-0.06691, 0.5545, 0.7161), (-0.06128, 0.2722, -0.41), (-0.06128, 0.293, 0.7607), (-0.06128, 0.3576, -0.41), (-0.06128, 0.3784, 0.7607), (0.06128, 0.2722, -0.41), (0.06128, 0.293, 0.7607), (0.06128, 0.3576, -0.41), (0.06128, 0.3784, 0.7607), (-0.06128, 0.5862, -0.4896), (-0.06128, 0.607, 0.6811), (-0.06128, 0.6716, -0.4896), (-0.06128, 0.6924, 0.6811), (0.06128, 0.5862, -0.4896), (0.06128, 0.607, 0.6811), (0.06128, 0.6716, -0.4896), (0.06128, 0.6924, 0.6811), (0.06691, 0.4037, -0.4433), (0.06691, 0.9435, 0.5957), (0.06691, 0.3286, -0.4026), (0.06691, 0.8684, 0.6364), (-0.06691, 0.4037, -0.4433), (-0.06691, 0.9435, 0.5957), (-0.06691, 0.3286, -0.4026), (-0.06691, 0.8684, 0.6364), (0.06691, 0.7272, -0.5254), (0.06691, 1.267, 0.5136), (0.06691, 0.6521, -0.4847), (0.06691, 1.192, 0.5544), (-0.06691, 0.7272, -0.5254), (-0.06691, 1.267, 0.5136), (-0.06691, 0.6521, -0.4847), (-0.06691, 1.192, 0.5544), (-0.06128, 0.9096, -0.5717), (-0.06128, 0.9304, 0.599), (-0.06128, 0.9951, -0.5717), (-0.06128, 1.016, 0.599), (0.06128, 0.9096, -0.5717), (0.06128, 0.9304, 0.599), (0.06128, 0.9951, -0.5717), (0.06128, 1.016, 0.599), (-0.06128, 1.224, -0.6513), (-0.06128, 1.244, 0.5194), (-0.06128, 1.309, -0.6513), (-0.06128, 1.33, 0.5194), (0.06128, 1.224, -0.6513), (0.06128, 1.244, 0.5194), (0.06128, 1.309, -0.6513), (0.06128, 1.33, 0.5194), (0.06691, 1.041, -0.605), (0.06691, 1.581, 0.434), (0.06691, 0.966, -0.5643), (0.06691, 1.506, 0.4747), (-0.06691, 1.041, -0.605), (-0.06691, 1.581, 0.434), (-0.06691, 0.966, -0.5643), (-0.06691, 1.506, 0.4747), (0.06691, 1.357, -0.6852), (0.06691, 1.897, 0.3538), (0.06691, 1.282, -0.6445), (0.06691, 1.822, 0.3946), (-0.06691, 1.357, -0.6852), (-0.06691, 1.897, 0.3538), (-0.06691, 1.282, -0.6445), (-0.06691, 1.822, 0.3946), (-0.06128, 1.54, -0.7315), (-0.06128, 1.56, 0.4392), (-0.06128, 1.625, -0.7315), (-0.06128, 1.646, 0.4392), (0.06128, 1.54, -0.7315), (0.06128, 1.56, 0.4392), (0.06128, 1.625, -0.7315), (0.06128, 1.646, 0.4392), (0.06691, 1.68, -0.767), (0.06691, 2.219, 0.272), (0.06691, 1.605, -0.7263), (0.06691, 2.144, 0.3127), (-0.06691, 1.68, -0.767), (-0.06691, 2.219, 0.272), (-0.06691, 1.605, -0.7263), (-0.06691, 2.144, 0.3127), (-0.06128, 1.862, -0.8133), (-0.06128, 1.883, 0.3574), (-0.06128, 1.948, -0.8133), (-0.06128, 1.968, 0.3574), (0.06128, 1.862, -0.8133), (0.06128, 1.883, 0.3574), (0.06128, 1.948, -0.8133), (0.06128, 1.968, 0.3574), (-0.06128, 2.183, -0.8948), (-0.06128, 2.204, 0.2759), (-0.06128, 2.269, -0.8948), (-0.06128, 2.289, 0.2759), (0.06128, 2.183, -0.8948), (0.06128, 2.204, 0.2759), (0.06128, 2.269, -0.8948), (0.06128, 2.289, 0.2759), (0.06691, 2.001, -0.8485), (0.06691, 2.541, 0.1905), (0.06691, 1.926, -0.8078), (0.06691, 2.466, 0.2312), (-0.06691, 2.001, -0.8485), (-0.06691, 2.541, 0.1905), (-0.06691, 1.926, -0.8078), (-0.06691, 2.466, 0.2312), (0.06691, 2.337, -0.9338), (0.06691, 2.877, 0.1052), (0.06691, 2.262, -0.8931), (0.06691, 2.802, 0.146), (-0.06691, 2.337, -0.9338), (-0.06691, 2.877, 0.1052), (-0.06691, 2.262, -0.8931), (-0.06691, 2.802, 0.146), (-0.06128, 2.519, -0.9801), (-0.06128, 2.54, 0.1906), (-0.06128, 2.605, -0.9801), (-0.06128, 2.626, 0.1906), (0.06128, 2.519, -0.9801), (0.06128, 2.54, 0.1906), (0.06128, 2.605, -0.9801), (0.06128, 2.626, 0.1906), (-0.05941, 2.719, -0.4666), (-0.05941, -0.193, 0.2722), (-0.05941, 2.737, -0.3947), (-0.05941, -0.1747, 0.3441), (0.06739, 2.719, -0.4666), (0.06739, -0.193, 0.2722), (0.06739, 2.737, -0.3947), (0.06739, -0.1747, 0.3441)], [], [(0, 1, 3, 2), (2, 3, 7, 6), (6, 7, 5, 4), (4, 5, 1, 0), (2, 6, 4, 0), (7, 3, 1, 5), (8, 9, 11, 10), (10, 11, 15, 14), (14, 15, 13, 12), (12, 13, 9, 8), (10, 14, 12, 8), (15, 11, 9, 13), (16, 17, 19, 18), (18, 19, 23, 22), (22, 23, 21, 20), (20, 21, 17, 16), (18, 22, 20, 16), (23, 19, 17, 21), (24, 25, 27, 26), (26, 27, 31, 30), (30, 31, 29, 28), (28, 29, 25, 24), (26, 30, 28, 24), (31, 27, 25, 29), (32, 33, 35, 34), (34, 35, 39, 38), (38, 39, 37, 36), (36, 37, 33, 32), (34, 38, 36, 32), (39, 35, 33, 37), (40, 41, 43, 42), (42, 43, 47, 46), (46, 47, 45, 44), (44, 45, 41, 40), (42, 46, 44, 40), (47, 43, 41, 45), (48, 49, 51, 50), (50, 51, 55, 54), (54, 55, 53, 52), (52, 53, 49, 48), (50, 54, 52, 48), (55, 51, 49, 53), (56, 57, 59, 58), (58, 59, 63, 62), (62, 63, 61, 60), (60, 61, 57, 56), (58, 62, 60, 56), (63, 59, 57, 61), (64, 65, 67, 66), (66, 67, 71, 70), (70, 71, 69, 68), (68, 69, 65, 64), (66, 70, 68, 64), (71, 67, 65, 69), (72, 73, 75, 74), (74, 75, 79, 78), (78, 79, 77, 76), (76, 77, 73, 72), (74, 78, 76, 72), (79, 75, 73, 77), (80, 81, 83, 82), (82, 83, 87, 86), (86, 87, 85, 84), (84, 85, 81, 80), (82, 86, 84, 80), (87, 83, 81, 85), (88, 89, 91, 90), (90, 91, 95, 94), (94, 95, 93, 92), (92, 93, 89, 88), (90, 94, 92, 88), (95, 91, 89, 93), (96, 97, 99, 98), (98, 99, 103, 102), (102, 103, 101, 100), (100, 101, 97, 96), (98, 102, 100, 96), (103, 99, 97, 101), (104, 105, 107, 106), (106, 107, 111, 110), (110, 111, 109, 108), (108, 109, 105, 104), (106, 110, 108, 104), (111, 107, 105, 109), (112, 113, 115, 114), (114, 115, 119, 118), (118, 119, 117, 116), (116, 117, 113, 112), (114, 118, 116, 112), (119, 115, 113, 117), (120, 121, 123, 122), (122, 123, 127, 126), (126, 127, 125, 124), (124, 125, 121, 120), (122, 126, 124, 120), (127, 123, 121, 125), (128, 129, 131, 130), (130, 131, 135, 134), (134, 135, 133, 132), (132, 133, 129, 128), (130, 134, 132, 128), (135, 131, 129, 133), (136, 137, 139, 138), (138, 139, 143, 142), (142, 143, 141, 140), (140, 141, 137, 136), (138, 142, 140, 136), (143, 139, 137, 141), (144, 145, 147, 146), (146, 147, 151, 150), (150, 151, 149, 148), (148, 149, 145, 144), (146, 150, 148, 144), (151, 147, 145, 149)])
_uv = me_cube_008.uv_layers.new(name='UVMap')
_uv.uv.foreach_set('vector', [0.375, 0.0, 0.625, 0.0, 0.625, 0.25, 0.375, 0.25, 0.375, 0.25, 0.625, 0.25, 0.625, 0.5, 0.375, 0.5, 0.375, 0.5, 0.625, 0.5, 0.625, 0.75, 0.375, 0.75, 0.375, 0.75, 0.625, 0.75, 0.625, 1.0, 0.375, 1.0, 0.125, 0.5, 0.375, 0.5, 0.375, 0.75, 0.125, 0.75, 0.625, 0.5, 0.875, 0.5, 0.875, 0.75, 0.625, 0.75, 0.375, 0.0, 0.625, 0.0, 0.625, 0.25, 0.375, 0.25, 0.375, 0.25, 0.625, 0.25, 0.625, 0.5, 0.375, 0.5, 0.375, 0.5, 0.625, 0.5, 0.625, 0.75, 0.375, 0.75, 0.375, 0.75, 0.625, 0.75, 0.625, 1.0, 0.375, 1.0, 0.125, 0.5, 0.375, 0.5, 0.375, 0.75, 0.125, 0.75, 0.625, 0.5, 0.875, 0.5, 0.875, 0.75, 0.625, 0.75, 0.375, 0.0, 0.625, 0.0, 0.625, 0.25, 0.375, 0.25, 0.375, 0.25, 0.625, 0.25, 0.625, 0.5, 0.375, 0.5, 0.375, 0.5, 0.625, 0.5, 0.625, 0.75, 0.375, 0.75, 0.375, 0.75, 0.625, 0.75, 0.625, 1.0, 0.375, 1.0, 0.125, 0.5, 0.375, 0.5, 0.375, 0.75, 0.125, 0.75, 0.625, 0.5, 0.875, 0.5, 0.875, 0.75, 0.625, 0.75, 0.375, 0.0, 0.625, 0.0, 0.625, 0.25, 0.375, 0.25, 0.375, 0.25, 0.625, 0.25, 0.625, 0.5, 0.375, 0.5, 0.375, 0.5, 0.625, 0.5, 0.625, 0.75, 0.375, 0.75, 0.375, 0.75, 0.625, 0.75, 0.625, 1.0, 0.375, 1.0, 0.125, 0.5, 0.375, 0.5, 0.375, 0.75, 0.125, 0.75, 0.625, 0.5, 0.875, 0.5, 0.875, 0.75, 0.625, 0.75, 0.375, 0.0, 0.625, 0.0, 0.625, 0.25, 0.375, 0.25, 0.375, 0.25, 0.625, 0.25, 0.625, 0.5, 0.375, 0.5, 0.375, 0.5, 0.625, 0.5, 0.625, 0.75, 0.375, 0.75, 0.375, 0.75, 0.625, 0.75, 0.625, 1.0, 0.375, 1.0, 0.125, 0.5, 0.375, 0.5, 0.375, 0.75, 0.125, 0.75, 0.625, 0.5, 0.875, 0.5, 0.875, 0.75, 0.625, 0.75, 0.375, 0.0, 0.625, 0.0, 0.625, 0.25, 0.375, 0.25, 0.375, 0.25, 0.625, 0.25, 0.625, 0.5, 0.375, 0.5, 0.375, 0.5, 0.625, 0.5, 0.625, 0.75, 0.375, 0.75, 0.375, 0.75, 0.625, 0.75, 0.625, 1.0, 0.375, 1.0, 0.125, 0.5, 0.375, 0.5, 0.375, 0.75, 0.125, 0.75, 0.625, 0.5, 0.875, 0.5, 0.875, 0.75, 0.625, 0.75, 0.375, 0.0, 0.625, 0.0, 0.625, 0.25, 0.375, 0.25, 0.375, 0.25, 0.625, 0.25, 0.625, 0.5, 0.375, 0.5, 0.375, 0.5, 0.625, 0.5, 0.625, 0.75, 0.375, 0.75, 0.375, 0.75, 0.625, 0.75, 0.625, 1.0, 0.375, 1.0, 0.125, 0.5, 0.375, 0.5, 0.375, 0.75, 0.125, 0.75, 0.625, 0.5, 0.875, 0.5, 0.875, 0.75, 0.625, 0.75, 0.375, 0.0, 0.625, 0.0, 0.625, 0.25, 0.375, 0.25, 0.375, 0.25, 0.625, 0.25, 0.625, 0.5, 0.375, 0.5, 0.375, 0.5, 0.625, 0.5, 0.625, 0.75, 0.375, 0.75, 0.375, 0.75, 0.625, 0.75, 0.625, 1.0, 0.375, 1.0, 0.125, 0.5, 0.375, 0.5, 0.375, 0.75, 0.125, 0.75, 0.625, 0.5, 0.875, 0.5, 0.875, 0.75, 0.625, 0.75, 0.375, 0.0, 0.625, 0.0, 0.625, 0.25, 0.375, 0.25, 0.375, 0.25, 0.625, 0.25, 0.625, 0.5, 0.375, 0.5, 0.375, 0.5, 0.625, 0.5, 0.625, 0.75, 0.375, 0.75, 0.375, 0.75, 0.625, 0.75, 0.625, 1.0, 0.375, 1.0, 0.125, 0.5, 0.375, 0.5, 0.375, 0.75, 0.125, 0.75, 0.625, 0.5, 0.875, 0.5, 0.875, 0.75, 0.625, 0.75, 0.375, 0.0, 0.625, 0.0, 0.625, 0.25, 0.375, 0.25, 0.375, 0.25, 0.625, 0.25, 0.625, 0.5, 0.375, 0.5, 0.375, 0.5, 0.625, 0.5, 0.625, 0.75, 0.375, 0.75, 0.375, 0.75, 0.625, 0.75, 0.625, 1.0, 0.375, 1.0, 0.125, 0.5, 0.375, 0.5, 0.375, 0.75, 0.125, 0.75, 0.625, 0.5, 0.875, 0.5, 0.875, 0.75, 0.625, 0.75, 0.375, 0.0, 0.625, 0.0, 0.625, 0.25, 0.375, 0.25, 0.375, 0.25, 0.625, 0.25, 0.625, 0.5, 0.375, 0.5, 0.375, 0.5, 0.625, 0.5, 0.625, 0.75, 0.375, 0.75, 0.375, 0.75, 0.625, 0.75, 0.625, 1.0, 0.375, 1.0, 0.125, 0.5, 0.375, 0.5, 0.375, 0.75, 0.125, 0.75, 0.625, 0.5, 0.875, 0.5, 0.875, 0.75, 0.625, 0.75, 0.375, 0.0, 0.625, 0.0, 0.625, 0.25, 0.375, 0.25, 0.375, 0.25, 0.625, 0.25, 0.625, 0.5, 0.375, 0.5, 0.375, 0.5, 0.625, 0.5, 0.625, 0.75, 0.375, 0.75, 0.375, 0.75, 0.625, 0.75, 0.625, 1.0, 0.375, 1.0, 0.125, 0.5, 0.375, 0.5, 0.375, 0.75, 0.125, 0.75, 0.625, 0.5, 0.875, 0.5, 0.875, 0.75, 0.625, 0.75, 0.375, 0.0, 0.625, 0.0, 0.625, 0.25, 0.375, 0.25, 0.375, 0.25, 0.625, 0.25, 0.625, 0.5, 0.375, 0.5, 0.375, 0.5, 0.625, 0.5, 0.625, 0.75, 0.375, 0.75, 0.375, 0.75, 0.625, 0.75, 0.625, 1.0, 0.375, 1.0, 0.125, 0.5, 0.375, 0.5, 0.375, 0.75, 0.125, 0.75, 0.625, 0.5, 0.875, 0.5, 0.875, 0.75, 0.625, 0.75, 0.375, 0.0, 0.625, 0.0, 0.625, 0.25, 0.375, 0.25, 0.375, 0.25, 0.625, 0.25, 0.625, 0.5, 0.375, 0.5, 0.375, 0.5, 0.625, 0.5, 0.625, 0.75, 0.375, 0.75, 0.375, 0.75, 0.625, 0.75, 0.625, 1.0, 0.375, 1.0, 0.125, 0.5, 0.375, 0.5, 0.375, 0.75, 0.125, 0.75, 0.625, 0.5, 0.875, 0.5, 0.875, 0.75, 0.625, 0.75, 0.375, 0.0, 0.625, 0.0, 0.625, 0.25, 0.375, 0.25, 0.375, 0.25, 0.625, 0.25, 0.625, 0.5, 0.375, 0.5, 0.375, 0.5, 0.625, 0.5, 0.625, 0.75, 0.375, 0.75, 0.375, 0.75, 0.625, 0.75, 0.625, 1.0, 0.375, 1.0, 0.125, 0.5, 0.375, 0.5, 0.375, 0.75, 0.125, 0.75, 0.625, 0.5, 0.875, 0.5, 0.875, 0.75, 0.625, 0.75, 0.375, 0.0, 0.625, 0.0, 0.625, 0.25, 0.375, 0.25, 0.375, 0.25, 0.625, 0.25, 0.625, 0.5, 0.375, 0.5, 0.375, 0.5, 0.625, 0.5, 0.625, 0.75, 0.375, 0.75, 0.375, 0.75, 0.625, 0.75, 0.625, 1.0, 0.375, 1.0, 0.125, 0.5, 0.375, 0.5, 0.375, 0.75, 0.125, 0.75, 0.625, 0.5, 0.875, 0.5, 0.875, 0.75, 0.625, 0.75, 0.375, 0.0, 0.625, 0.0, 0.625, 0.25, 0.375, 0.25, 0.375, 0.25, 0.625, 0.25, 0.625, 0.5, 0.375, 0.5, 0.375, 0.5, 0.625, 0.5, 0.625, 0.75, 0.375, 0.75, 0.375, 0.75, 0.625, 0.75, 0.625, 1.0, 0.375, 1.0, 0.125, 0.5, 0.375, 0.5, 0.375, 0.75, 0.125, 0.75, 0.625, 0.5, 0.875, 0.5, 0.875, 0.75, 0.625, 0.75, 0.375, 0.0, 0.625, 0.0, 0.625, 0.25, 0.375, 0.25, 0.375, 0.25, 0.625, 0.25, 0.625, 0.5, 0.375, 0.5, 0.375, 0.5, 0.625, 0.5, 0.625, 0.75, 0.375, 0.75, 0.375, 0.75, 0.625, 0.75, 0.625, 1.0, 0.375, 1.0, 0.125, 0.5, 0.375, 0.5, 0.375, 0.75, 0.125, 0.75, 0.625, 0.5, 0.875, 0.5, 0.875, 0.75, 0.625, 0.75, 0.375, 0.0, 0.625, 0.0, 0.625, 0.25, 0.375, 0.25, 0.375, 0.25, 0.625, 0.25, 0.625, 0.5, 0.375, 0.5, 0.375, 0.5, 0.625, 0.5, 0.625, 0.75, 0.375, 0.75, 0.375, 0.75, 0.625, 0.75, 0.625, 1.0, 0.375, 1.0, 0.125, 0.5, 0.375, 0.5, 0.375, 0.75, 0.125, 0.75, 0.625, 0.5, 0.875, 0.5, 0.875, 0.75, 0.625, 0.75])
me_cube_008.update()
me_cube_029 = bpy.data.meshes.new('Cube.029')
me_cube_029.from_pydata([(-0.06128, -0.04272, -0.3301), (-0.06128, -0.02194, 0.8406), (-0.06128, 0.04272, -0.3301), (-0.06128, 0.06349, 0.8406), (0.06128, -0.04272, -0.3301), (0.06128, -0.02194, 0.8406), (0.06128, 0.04272, -0.3301), (0.06128, 0.06349, 0.8406), (0.06691, -0.2252, -0.2838), (0.06691, 0.3146, 0.7552), (0.06691, -0.3003, -0.2431), (0.06691, 0.2395, 0.796), (-0.06691, -0.2252, -0.2838), (-0.06691, 0.3146, 0.7552), (-0.06691, -0.3003, -0.2431), (-0.06691, 0.2395, 0.796), (0.06691, 0.08975, -0.3637), (0.06691, 0.6296, 0.6753), (0.06691, 0.01465, -0.323), (0.06691, 0.5545, 0.7161), (-0.06691, 0.08975, -0.3637), (-0.06691, 0.6296, 0.6753), (-0.06691, 0.01465, -0.323), (-0.06691, 0.5545, 0.7161), (-0.06128, 0.2722, -0.41), (-0.06128, 0.293, 0.7607), (-0.06128, 0.3576, -0.41), (-0.06128, 0.3784, 0.7607), (0.06128, 0.2722, -0.41), (0.06128, 0.293, 0.7607), (0.06128, 0.3576, -0.41), (0.06128, 0.3784, 0.7607), (-0.06128, 0.5862, -0.4896), (-0.06128, 0.607, 0.6811), (-0.06128, 0.6716, -0.4896), (-0.06128, 0.6924, 0.6811), (0.06128, 0.5862, -0.4896), (0.06128, 0.607, 0.6811), (0.06128, 0.6716, -0.4896), (0.06128, 0.6924, 0.6811), (0.06691, 0.4037, -0.4433), (0.06691, 0.9435, 0.5957), (0.06691, 0.3286, -0.4026), (0.06691, 0.8684, 0.6364), (-0.06691, 0.4037, -0.4433), (-0.06691, 0.9435, 0.5957), (-0.06691, 0.3286, -0.4026), (-0.06691, 0.8684, 0.6364), (0.06691, 0.7272, -0.5254), (0.06691, 1.267, 0.5136), (0.06691, 0.6521, -0.4847), (0.06691, 1.192, 0.5544), (-0.06691, 0.7272, -0.5254), (-0.06691, 1.267, 0.5136), (-0.06691, 0.6521, -0.4847), (-0.06691, 1.192, 0.5544), (-0.06128, 0.9096, -0.5717), (-0.06128, 0.9304, 0.599), (-0.06128, 0.9951, -0.5717), (-0.06128, 1.016, 0.599), (0.06128, 0.9096, -0.5717), (0.06128, 0.9304, 0.599), (0.06128, 0.9951, -0.5717), (0.06128, 1.016, 0.599), (-0.06128, 1.224, -0.6513), (-0.06128, 1.244, 0.5194), (-0.06128, 1.309, -0.6513), (-0.06128, 1.33, 0.5194), (0.06128, 1.224, -0.6513), (0.06128, 1.244, 0.5194), (0.06128, 1.309, -0.6513), (0.06128, 1.33, 0.5194), (0.06691, 1.041, -0.605), (0.06691, 1.581, 0.434), (0.06691, 0.966, -0.5643), (0.06691, 1.506, 0.4747), (-0.06691, 1.041, -0.605), (-0.06691, 1.581, 0.434), (-0.06691, 0.966, -0.5643), (-0.06691, 1.506, 0.4747), (0.06691, 1.357, -0.6852), (0.06691, 1.897, 0.3538), (0.06691, 1.282, -0.6445), (0.06691, 1.822, 0.3946), (-0.06691, 1.357, -0.6852), (-0.06691, 1.897, 0.3538), (-0.06691, 1.282, -0.6445), (-0.06691, 1.822, 0.3946), (-0.06128, 1.54, -0.7315), (-0.06128, 1.56, 0.4392), (-0.06128, 1.625, -0.7315), (-0.06128, 1.646, 0.4392), (0.06128, 1.54, -0.7315), (0.06128, 1.56, 0.4392), (0.06128, 1.625, -0.7315), (0.06128, 1.646, 0.4392), (0.06691, 1.68, -0.767), (0.06691, 2.219, 0.272), (0.06691, 1.605, -0.7263), (0.06691, 2.144, 0.3127), (-0.06691, 1.68, -0.767), (-0.06691, 2.219, 0.272), (-0.06691, 1.605, -0.7263), (-0.06691, 2.144, 0.3127), (-0.06128, 1.862, -0.8133), (-0.06128, 1.883, 0.3574), (-0.06128, 1.948, -0.8133), (-0.06128, 1.968, 0.3574), (0.06128, 1.862, -0.8133), (0.06128, 1.883, 0.3574), (0.06128, 1.948, -0.8133), (0.06128, 1.968, 0.3574), (-0.06128, 2.183, -0.8948), (-0.06128, 2.204, 0.2759), (-0.06128, 2.269, -0.8948), (-0.06128, 2.289, 0.2759), (0.06128, 2.183, -0.8948), (0.06128, 2.204, 0.2759), (0.06128, 2.269, -0.8948), (0.06128, 2.289, 0.2759), (0.06691, 2.001, -0.8485), (0.06691, 2.541, 0.1905), (0.06691, 1.926, -0.8078), (0.06691, 2.466, 0.2312), (-0.06691, 2.001, -0.8485), (-0.06691, 2.541, 0.1905), (-0.06691, 1.926, -0.8078), (-0.06691, 2.466, 0.2312), (0.06691, 2.337, -0.9338), (0.06691, 2.877, 0.1052), (0.06691, 2.262, -0.8931), (0.06691, 2.802, 0.146), (-0.06691, 2.337, -0.9338), (-0.06691, 2.877, 0.1052), (-0.06691, 2.262, -0.8931), (-0.06691, 2.802, 0.146), (-0.06128, 2.519, -0.9801), (-0.06128, 2.54, 0.1906), (-0.06128, 2.605, -0.9801), (-0.06128, 2.626, 0.1906), (0.06128, 2.519, -0.9801), (0.06128, 2.54, 0.1906), (0.06128, 2.605, -0.9801), (0.06128, 2.626, 0.1906), (-0.05941, 2.719, -0.4666), (-0.05941, -0.193, 0.2722), (-0.05941, 2.737, -0.3947), (-0.05941, -0.1747, 0.3441), (0.06739, 2.719, -0.4666), (0.06739, -0.193, 0.2722), (0.06739, 2.737, -0.3947), (0.06739, -0.1747, 0.3441)], [], [(0, 1, 3, 2), (2, 3, 7, 6), (6, 7, 5, 4), (4, 5, 1, 0), (2, 6, 4, 0), (7, 3, 1, 5), (8, 9, 11, 10), (10, 11, 15, 14), (14, 15, 13, 12), (12, 13, 9, 8), (10, 14, 12, 8), (15, 11, 9, 13), (16, 17, 19, 18), (18, 19, 23, 22), (22, 23, 21, 20), (20, 21, 17, 16), (18, 22, 20, 16), (23, 19, 17, 21), (24, 25, 27, 26), (26, 27, 31, 30), (30, 31, 29, 28), (28, 29, 25, 24), (26, 30, 28, 24), (31, 27, 25, 29), (32, 33, 35, 34), (34, 35, 39, 38), (38, 39, 37, 36), (36, 37, 33, 32), (34, 38, 36, 32), (39, 35, 33, 37), (40, 41, 43, 42), (42, 43, 47, 46), (46, 47, 45, 44), (44, 45, 41, 40), (42, 46, 44, 40), (47, 43, 41, 45), (48, 49, 51, 50), (50, 51, 55, 54), (54, 55, 53, 52), (52, 53, 49, 48), (50, 54, 52, 48), (55, 51, 49, 53), (56, 57, 59, 58), (58, 59, 63, 62), (62, 63, 61, 60), (60, 61, 57, 56), (58, 62, 60, 56), (63, 59, 57, 61), (64, 65, 67, 66), (66, 67, 71, 70), (70, 71, 69, 68), (68, 69, 65, 64), (66, 70, 68, 64), (71, 67, 65, 69), (72, 73, 75, 74), (74, 75, 79, 78), (78, 79, 77, 76), (76, 77, 73, 72), (74, 78, 76, 72), (79, 75, 73, 77), (80, 81, 83, 82), (82, 83, 87, 86), (86, 87, 85, 84), (84, 85, 81, 80), (82, 86, 84, 80), (87, 83, 81, 85), (88, 89, 91, 90), (90, 91, 95, 94), (94, 95, 93, 92), (92, 93, 89, 88), (90, 94, 92, 88), (95, 91, 89, 93), (96, 97, 99, 98), (98, 99, 103, 102), (102, 103, 101, 100), (100, 101, 97, 96), (98, 102, 100, 96), (103, 99, 97, 101), (104, 105, 107, 106), (106, 107, 111, 110), (110, 111, 109, 108), (108, 109, 105, 104), (106, 110, 108, 104), (111, 107, 105, 109), (112, 113, 115, 114), (114, 115, 119, 118), (118, 119, 117, 116), (116, 117, 113, 112), (114, 118, 116, 112), (119, 115, 113, 117), (120, 121, 123, 122), (122, 123, 127, 126), (126, 127, 125, 124), (124, 125, 121, 120), (122, 126, 124, 120), (127, 123, 121, 125), (128, 129, 131, 130), (130, 131, 135, 134), (134, 135, 133, 132), (132, 133, 129, 128), (130, 134, 132, 128), (135, 131, 129, 133), (136, 137, 139, 138), (138, 139, 143, 142), (142, 143, 141, 140), (140, 141, 137, 136), (138, 142, 140, 136), (143, 139, 137, 141), (144, 145, 147, 146), (146, 147, 151, 150), (150, 151, 149, 148), (148, 149, 145, 144), (146, 150, 148, 144), (151, 147, 145, 149)])
_uv = me_cube_029.uv_layers.new(name='UVMap')
_uv.uv.foreach_set('vector', [0.375, 0.0, 0.625, 0.0, 0.625, 0.25, 0.375, 0.25, 0.375, 0.25, 0.625, 0.25, 0.625, 0.5, 0.375, 0.5, 0.375, 0.5, 0.625, 0.5, 0.625, 0.75, 0.375, 0.75, 0.375, 0.75, 0.625, 0.75, 0.625, 1.0, 0.375, 1.0, 0.125, 0.5, 0.375, 0.5, 0.375, 0.75, 0.125, 0.75, 0.625, 0.5, 0.875, 0.5, 0.875, 0.75, 0.625, 0.75, 0.375, 0.0, 0.625, 0.0, 0.625, 0.25, 0.375, 0.25, 0.375, 0.25, 0.625, 0.25, 0.625, 0.5, 0.375, 0.5, 0.375, 0.5, 0.625, 0.5, 0.625, 0.75, 0.375, 0.75, 0.375, 0.75, 0.625, 0.75, 0.625, 1.0, 0.375, 1.0, 0.125, 0.5, 0.375, 0.5, 0.375, 0.75, 0.125, 0.75, 0.625, 0.5, 0.875, 0.5, 0.875, 0.75, 0.625, 0.75, 0.375, 0.0, 0.625, 0.0, 0.625, 0.25, 0.375, 0.25, 0.375, 0.25, 0.625, 0.25, 0.625, 0.5, 0.375, 0.5, 0.375, 0.5, 0.625, 0.5, 0.625, 0.75, 0.375, 0.75, 0.375, 0.75, 0.625, 0.75, 0.625, 1.0, 0.375, 1.0, 0.125, 0.5, 0.375, 0.5, 0.375, 0.75, 0.125, 0.75, 0.625, 0.5, 0.875, 0.5, 0.875, 0.75, 0.625, 0.75, 0.375, 0.0, 0.625, 0.0, 0.625, 0.25, 0.375, 0.25, 0.375, 0.25, 0.625, 0.25, 0.625, 0.5, 0.375, 0.5, 0.375, 0.5, 0.625, 0.5, 0.625, 0.75, 0.375, 0.75, 0.375, 0.75, 0.625, 0.75, 0.625, 1.0, 0.375, 1.0, 0.125, 0.5, 0.375, 0.5, 0.375, 0.75, 0.125, 0.75, 0.625, 0.5, 0.875, 0.5, 0.875, 0.75, 0.625, 0.75, 0.375, 0.0, 0.625, 0.0, 0.625, 0.25, 0.375, 0.25, 0.375, 0.25, 0.625, 0.25, 0.625, 0.5, 0.375, 0.5, 0.375, 0.5, 0.625, 0.5, 0.625, 0.75, 0.375, 0.75, 0.375, 0.75, 0.625, 0.75, 0.625, 1.0, 0.375, 1.0, 0.125, 0.5, 0.375, 0.5, 0.375, 0.75, 0.125, 0.75, 0.625, 0.5, 0.875, 0.5, 0.875, 0.75, 0.625, 0.75, 0.375, 0.0, 0.625, 0.0, 0.625, 0.25, 0.375, 0.25, 0.375, 0.25, 0.625, 0.25, 0.625, 0.5, 0.375, 0.5, 0.375, 0.5, 0.625, 0.5, 0.625, 0.75, 0.375, 0.75, 0.375, 0.75, 0.625, 0.75, 0.625, 1.0, 0.375, 1.0, 0.125, 0.5, 0.375, 0.5, 0.375, 0.75, 0.125, 0.75, 0.625, 0.5, 0.875, 0.5, 0.875, 0.75, 0.625, 0.75, 0.375, 0.0, 0.625, 0.0, 0.625, 0.25, 0.375, 0.25, 0.375, 0.25, 0.625, 0.25, 0.625, 0.5, 0.375, 0.5, 0.375, 0.5, 0.625, 0.5, 0.625, 0.75, 0.375, 0.75, 0.375, 0.75, 0.625, 0.75, 0.625, 1.0, 0.375, 1.0, 0.125, 0.5, 0.375, 0.5, 0.375, 0.75, 0.125, 0.75, 0.625, 0.5, 0.875, 0.5, 0.875, 0.75, 0.625, 0.75, 0.375, 0.0, 0.625, 0.0, 0.625, 0.25, 0.375, 0.25, 0.375, 0.25, 0.625, 0.25, 0.625, 0.5, 0.375, 0.5, 0.375, 0.5, 0.625, 0.5, 0.625, 0.75, 0.375, 0.75, 0.375, 0.75, 0.625, 0.75, 0.625, 1.0, 0.375, 1.0, 0.125, 0.5, 0.375, 0.5, 0.375, 0.75, 0.125, 0.75, 0.625, 0.5, 0.875, 0.5, 0.875, 0.75, 0.625, 0.75, 0.375, 0.0, 0.625, 0.0, 0.625, 0.25, 0.375, 0.25, 0.375, 0.25, 0.625, 0.25, 0.625, 0.5, 0.375, 0.5, 0.375, 0.5, 0.625, 0.5, 0.625, 0.75, 0.375, 0.75, 0.375, 0.75, 0.625, 0.75, 0.625, 1.0, 0.375, 1.0, 0.125, 0.5, 0.375, 0.5, 0.375, 0.75, 0.125, 0.75, 0.625, 0.5, 0.875, 0.5, 0.875, 0.75, 0.625, 0.75, 0.375, 0.0, 0.625, 0.0, 0.625, 0.25, 0.375, 0.25, 0.375, 0.25, 0.625, 0.25, 0.625, 0.5, 0.375, 0.5, 0.375, 0.5, 0.625, 0.5, 0.625, 0.75, 0.375, 0.75, 0.375, 0.75, 0.625, 0.75, 0.625, 1.0, 0.375, 1.0, 0.125, 0.5, 0.375, 0.5, 0.375, 0.75, 0.125, 0.75, 0.625, 0.5, 0.875, 0.5, 0.875, 0.75, 0.625, 0.75, 0.375, 0.0, 0.625, 0.0, 0.625, 0.25, 0.375, 0.25, 0.375, 0.25, 0.625, 0.25, 0.625, 0.5, 0.375, 0.5, 0.375, 0.5, 0.625, 0.5, 0.625, 0.75, 0.375, 0.75, 0.375, 0.75, 0.625, 0.75, 0.625, 1.0, 0.375, 1.0, 0.125, 0.5, 0.375, 0.5, 0.375, 0.75, 0.125, 0.75, 0.625, 0.5, 0.875, 0.5, 0.875, 0.75, 0.625, 0.75, 0.375, 0.0, 0.625, 0.0, 0.625, 0.25, 0.375, 0.25, 0.375, 0.25, 0.625, 0.25, 0.625, 0.5, 0.375, 0.5, 0.375, 0.5, 0.625, 0.5, 0.625, 0.75, 0.375, 0.75, 0.375, 0.75, 0.625, 0.75, 0.625, 1.0, 0.375, 1.0, 0.125, 0.5, 0.375, 0.5, 0.375, 0.75, 0.125, 0.75, 0.625, 0.5, 0.875, 0.5, 0.875, 0.75, 0.625, 0.75, 0.375, 0.0, 0.625, 0.0, 0.625, 0.25, 0.375, 0.25, 0.375, 0.25, 0.625, 0.25, 0.625, 0.5, 0.375, 0.5, 0.375, 0.5, 0.625, 0.5, 0.625, 0.75, 0.375, 0.75, 0.375, 0.75, 0.625, 0.75, 0.625, 1.0, 0.375, 1.0, 0.125, 0.5, 0.375, 0.5, 0.375, 0.75, 0.125, 0.75, 0.625, 0.5, 0.875, 0.5, 0.875, 0.75, 0.625, 0.75, 0.375, 0.0, 0.625, 0.0, 0.625, 0.25, 0.375, 0.25, 0.375, 0.25, 0.625, 0.25, 0.625, 0.5, 0.375, 0.5, 0.375, 0.5, 0.625, 0.5, 0.625, 0.75, 0.375, 0.75, 0.375, 0.75, 0.625, 0.75, 0.625, 1.0, 0.375, 1.0, 0.125, 0.5, 0.375, 0.5, 0.375, 0.75, 0.125, 0.75, 0.625, 0.5, 0.875, 0.5, 0.875, 0.75, 0.625, 0.75, 0.375, 0.0, 0.625, 0.0, 0.625, 0.25, 0.375, 0.25, 0.375, 0.25, 0.625, 0.25, 0.625, 0.5, 0.375, 0.5, 0.375, 0.5, 0.625, 0.5, 0.625, 0.75, 0.375, 0.75, 0.375, 0.75, 0.625, 0.75, 0.625, 1.0, 0.375, 1.0, 0.125, 0.5, 0.375, 0.5, 0.375, 0.75, 0.125, 0.75, 0.625, 0.5, 0.875, 0.5, 0.875, 0.75, 0.625, 0.75, 0.375, 0.0, 0.625, 0.0, 0.625, 0.25, 0.375, 0.25, 0.375, 0.25, 0.625, 0.25, 0.625, 0.5, 0.375, 0.5, 0.375, 0.5, 0.625, 0.5, 0.625, 0.75, 0.375, 0.75, 0.375, 0.75, 0.625, 0.75, 0.625, 1.0, 0.375, 1.0, 0.125, 0.5, 0.375, 0.5, 0.375, 0.75, 0.125, 0.75, 0.625, 0.5, 0.875, 0.5, 0.875, 0.75, 0.625, 0.75, 0.375, 0.0, 0.625, 0.0, 0.625, 0.25, 0.375, 0.25, 0.375, 0.25, 0.625, 0.25, 0.625, 0.5, 0.375, 0.5, 0.375, 0.5, 0.625, 0.5, 0.625, 0.75, 0.375, 0.75, 0.375, 0.75, 0.625, 0.75, 0.625, 1.0, 0.375, 1.0, 0.125, 0.5, 0.375, 0.5, 0.375, 0.75, 0.125, 0.75, 0.625, 0.5, 0.875, 0.5, 0.875, 0.75, 0.625, 0.75, 0.375, 0.0, 0.625, 0.0, 0.625, 0.25, 0.375, 0.25, 0.375, 0.25, 0.625, 0.25, 0.625, 0.5, 0.375, 0.5, 0.375, 0.5, 0.625, 0.5, 0.625, 0.75, 0.375, 0.75, 0.375, 0.75, 0.625, 0.75, 0.625, 1.0, 0.375, 1.0, 0.125, 0.5, 0.375, 0.5, 0.375, 0.75, 0.125, 0.75, 0.625, 0.5, 0.875, 0.5, 0.875, 0.75, 0.625, 0.75, 0.375, 0.0, 0.625, 0.0, 0.625, 0.25, 0.375, 0.25, 0.375, 0.25, 0.625, 0.25, 0.625, 0.5, 0.375, 0.5, 0.375, 0.5, 0.625, 0.5, 0.625, 0.75, 0.375, 0.75, 0.375, 0.75, 0.625, 0.75, 0.625, 1.0, 0.375, 1.0, 0.125, 0.5, 0.375, 0.5, 0.375, 0.75, 0.125, 0.75, 0.625, 0.5, 0.875, 0.5, 0.875, 0.75, 0.625, 0.75])
me_cube_029.update()
me_cube_030 = bpy.data.meshes.new('Cube.030')
me_cube_030.from_pydata([(0.198, -0.6469, -2.127), (0.198, -0.6469, 2.107), (0.198, -0.4873, -2.127), (0.198, -0.4873, 2.107), (0.4401, -0.6469, -2.127), (0.4401, -0.6469, 2.107), (0.4401, -0.4873, -2.127), (0.4401, -0.4873, 2.107), (0.198, -0.6469, -1.22), (0.198, -0.4873, -1.22), (0.4401, -0.4873, -1.22), (0.4401, -0.6469, -1.22), (0.198, -0.6469, 1.752), (0.198, -0.4873, 1.752), (0.4401, -0.4873, 1.752), (0.4401, -0.6469, 1.752), (0.198, 0.8165, -1.22), (0.198, 0.8165, -2.127), (0.4401, 0.8165, -2.127), (0.198, 0.8165, 2.107), (0.4401, 0.8165, 2.107), (0.4401, 0.8165, -1.22), (0.222, 0.8113, 1.752), (0.416, 0.8113, 1.752), (0.198, 0.1646, -1.22), (0.198, 0.1646, -2.127), (0.4401, 0.1646, -2.127), (0.4401, 0.1646, -1.22), (0.198, 0.5578, 2.107), (0.222, 0.561, 1.752), (0.416, 0.561, 1.752), (0.4401, 0.5578, 2.107), (0.198, 0.8165, 1.752), (0.4401, 0.8165, 1.752), (0.198, 0.5578, 1.752), (0.4401, 0.5578, 1.752), (0.222, 0.8113, -1.282), (0.416, 0.8113, -1.282), (0.222, 0.561, -1.282), (0.416, 0.561, -1.282), (0.416, 0.7415, -0.1951), (0.222, 0.8113, -0.265), (0.222, 0.561, -0.265), (0.416, 0.6308, -0.1951), (0.222, 0.8113, 0.2399), (0.416, 0.6308, 0.17), (0.416, 0.7415, 0.17), (0.222, 0.561, 0.2399), (0.416, 0.8113, 0.2399), (0.416, 0.8113, -0.265), (0.416, 0.561, -0.265), (0.416, 0.561, 0.2399), (0.416, 0.8113, 0.08103), (0.222, 0.561, 0.08103), (0.222, 0.8113, 0.08103), (0.416, 0.561, 0.08103), (0.416, 0.7415, 0.08103), (0.416, 0.6308, 0.08103), (0.4885, 0.6308, 0.06562), (0.5775, 0.6308, 0.06548), (0.5775, 0.7415, 0.06548), (0.4885, 0.7415, 0.06562), (0.5077, 0.6551, -0.2548), (0.5576, 0.6551, -0.2548), (0.5576, 0.7172, -0.2548), (0.5077, 0.7172, -0.2548)], [], [(12, 1, 3, 13), (34, 28, 19, 32), (14, 7, 5, 15), (15, 5, 1, 12), (2, 6, 4, 0), (7, 3, 1, 5), (4, 11, 8, 0), (6, 10, 11, 4), (25, 24, 16, 17), (0, 8, 9, 2), (11, 15, 12, 8), (10, 14, 15, 11), (9, 13, 14, 10), (8, 12, 13, 9), (32, 19, 20, 33), (17, 16, 21, 18), (27, 26, 18, 21), (41, 49, 37, 36), (26, 25, 17, 18), (31, 35, 33, 20), (24, 27, 21, 16), (28, 31, 20, 19), (9, 10, 27, 24), (6, 2, 25, 26), (10, 6, 26, 27), (2, 9, 24, 25), (3, 7, 31, 28), (7, 14, 35, 31), (14, 13, 34, 35), (13, 3, 28, 34), (23, 22, 32, 33), (22, 29, 34, 32), (30, 23, 33, 35), (29, 30, 35, 34), (39, 38, 36, 37), (50, 42, 38, 39), (42, 41, 36, 38), (49, 50, 39, 37), (56, 57, 43, 40), (53, 54, 41, 42), (55, 53, 42, 50), (54, 52, 49, 41), (22, 23, 48, 44), (30, 29, 47, 51), (29, 22, 44, 47), (23, 30, 51, 48), (56, 40, 49, 52), (40, 43, 50, 49), (57, 45, 51, 55), (45, 46, 48, 51), (43, 57, 55, 50), (46, 56, 52, 48), (44, 48, 52, 54), (51, 47, 53, 55), (47, 44, 54, 53), (46, 45, 59, 60), (59, 58, 62, 63), (56, 46, 60, 61), (57, 56, 61, 58), (45, 57, 58, 59), (64, 63, 62, 65), (58, 61, 65, 62), (60, 59, 63, 64), (61, 60, 64, 65)])
_uv = me_cube_030.uv_layers.new(name='UVMap')
_uv.uv.foreach_set('vector', [0.5625, 0.0, 0.625, 0.0, 0.625, 0.25, 0.5625, 0.25, 0.5625, 0.25, 0.625, 0.25, 0.625, 0.25, 0.5625, 0.25, 0.5625, 0.5, 0.625, 0.5, 0.625, 0.75, 0.5625, 0.75, 0.5625, 0.75, 0.625, 0.75, 0.625, 1.0, 0.5625, 1.0, 0.125, 0.5, 0.375, 0.5, 0.375, 0.75, 0.125, 0.75, 0.625, 0.5, 0.875, 0.5, 0.875, 0.75, 0.625, 0.75, 0.375, 0.75, 0.5, 0.75, 0.5, 1.0, 0.375, 1.0, 0.375, 0.5, 0.5, 0.5, 0.5, 0.75, 0.375, 0.75, 0.375, 0.25, 0.5, 0.25, 0.5, 0.25, 0.375, 0.25, 0.375, 0.0, 0.5, 0.0, 0.5, 0.25, 0.375, 0.25, 0.5, 0.75, 0.5625, 0.75, 0.5625, 1.0, 0.5, 1.0, 0.5, 0.5, 0.5625, 0.5, 0.5625, 0.75, 0.5, 0.75, 0.5, 0.25, 0.5625, 0.25, 0.5625, 0.5, 0.5, 0.5, 0.5, 0.0, 0.5625, 0.0, 0.5625, 0.25, 0.5, 0.25, 0.5625, 0.25, 0.625, 0.25, 0.625, 0.5, 0.5625, 0.5, 0.375, 0.25, 0.5, 0.25, 0.5, 0.5, 0.375, 0.5, 0.5, 0.5, 0.375, 0.5, 0.375, 0.5, 0.5, 0.5, 0.5625, 0.2748, 0.5625, 0.4752, 0.5625, 0.4752, 0.5625, 0.2748, 0.375, 0.5, 0.125, 0.5, 0.125, 0.5, 0.375, 0.5, 0.625, 0.5, 0.5625, 0.5, 0.5625, 0.5, 0.625, 0.5, 0.5, 0.25, 0.5, 0.5, 0.5, 0.5, 0.5, 0.25, 0.875, 0.5, 0.625, 0.5, 0.625, 0.5, 0.875, 0.5, 0.5, 0.25, 0.5, 0.5, 0.5, 0.5, 0.5, 0.25, 0.375, 0.5, 0.125, 0.5, 0.125, 0.5, 0.375, 0.5, 0.5, 0.5, 0.375, 0.5, 0.375, 0.5, 0.5, 0.5, 0.375, 0.25, 0.5, 0.25, 0.5, 0.25, 0.375, 0.25, 0.875, 0.5, 0.625, 0.5, 0.625, 0.5, 0.875, 0.5, 0.625, 0.5, 0.5625, 0.5, 0.5625, 0.5, 0.625, 0.5, 0.5625, 0.5, 0.5625, 0.25, 0.5625, 0.25, 0.5625, 0.5, 0.5625, 0.25, 0.625, 0.25, 0.625, 0.25, 0.5625, 0.25, 0.5625, 0.4752, 0.5625, 0.2748, 0.5625, 0.25, 0.5625, 0.5, 0.5625, 0.2748, 0.5625, 0.2748, 0.5625, 0.25, 0.5625, 0.25, 0.5625, 0.4752, 0.5625, 0.4752, 0.5625, 0.5, 0.5625, 0.5, 0.5625, 0.2748, 0.5625, 0.4752, 0.5625, 0.5, 0.5625, 0.25, 0.5625, 0.4752, 0.5625, 0.2748, 0.5625, 0.2748, 0.5625, 0.4752, 0.5625, 0.4752, 0.5625, 0.2748, 0.5625, 0.2748, 0.5625, 0.4752, 0.5625, 0.2748, 0.5625, 0.2748, 0.5625, 0.2748, 0.5625, 0.2748, 0.5625, 0.4752, 0.5625, 0.4752, 0.5625, 0.4752, 0.5625, 0.4752, 0.5625, 0.4752, 0.5625, 0.4752, 0.5625, 0.4752, 0.5625, 0.4752, 0.5625, 0.2748, 0.5625, 0.2748, 0.5625, 0.2748, 0.5625, 0.2748, 0.5625, 0.4752, 0.5625, 0.2748, 0.5625, 0.2748, 0.5625, 0.4752, 0.5625, 0.2748, 0.5625, 0.4752, 0.5625, 0.4752, 0.5625, 0.2748, 0.5625, 0.2748, 0.5625, 0.4752, 0.5625, 0.4752, 0.5625, 0.2748, 0.5625, 0.4752, 0.5625, 0.2748, 0.5625, 0.2748, 0.5625, 0.4752, 0.5625, 0.2748, 0.5625, 0.2748, 0.5625, 0.2748, 0.5625, 0.2748, 0.5625, 0.4752, 0.5625, 0.4752, 0.5625, 0.4752, 0.5625, 0.4752, 0.5625, 0.4752, 0.5625, 0.4752, 0.5625, 0.4752, 0.5625, 0.4752, 0.5625, 0.4752, 0.5625, 0.4752, 0.5625, 0.4752, 0.5625, 0.4752, 0.5625, 0.4752, 0.5625, 0.4752, 0.5625, 0.4752, 0.5625, 0.4752, 0.5625, 0.4752, 0.5625, 0.4752, 0.5625, 0.4752, 0.5625, 0.4752, 0.5625, 0.4752, 0.5625, 0.4752, 0.5625, 0.4752, 0.5625, 0.4752, 0.5625, 0.4752, 0.5625, 0.4752, 0.5625, 0.4752, 0.5625, 0.4752, 0.5625, 0.2748, 0.5625, 0.4752, 0.5625, 0.4752, 0.5625, 0.2748, 0.5625, 0.4752, 0.5625, 0.2748, 0.5625, 0.2748, 0.5625, 0.4752, 0.5625, 0.2748, 0.5625, 0.2748, 0.5625, 0.2748, 0.5625, 0.2748, 0.5625, 0.4752, 0.5625, 0.4752, 0.5625, 0.4752, 0.5625, 0.4752, 0.5625, 0.4752, 0.5625, 0.4752, 0.5625, 0.4752, 0.5625, 0.4752, 0.5625, 0.4752, 0.5625, 0.4752, 0.5625, 0.4752, 0.5625, 0.4752, 0.5625, 0.4752, 0.5625, 0.4752, 0.5625, 0.4752, 0.5625, 0.4752, 0.5625, 0.4752, 0.5625, 0.4752, 0.5625, 0.4752, 0.5625, 0.4752, 0.5625, 0.4752, 0.5625, 0.4752, 0.5625, 0.4752, 0.5625, 0.4752, 0.5625, 0.4752, 0.5625, 0.4752, 0.5625, 0.4752, 0.5625, 0.4752, 0.5625, 0.4752, 0.5625, 0.4752, 0.5625, 0.4752, 0.5625, 0.4752, 0.5625, 0.4752, 0.5625, 0.4752, 0.5625, 0.4752, 0.5625, 0.4752])
me_cube_030.update()

# ---- objects
ob_frame = bpy.data.objects.new('frame', me_cube)
ob_door1 = bpy.data.objects.new('door1', me_cube_007)
ob_grate1 = bpy.data.objects.new('grate1', me_cube_008)
ob_grate1_001 = bpy.data.objects.new('grate1.001', me_cube_029)
ob_door1_001 = bpy.data.objects.new('door1.001', me_cube_030)

# ---- transforms, parenting, visibility, modifiers, constraints
ob_frame.location = (0.0, 0.0, 0.0)
ob_frame.scale = (0.9219, 1.855, 1.0)
ob_frame.lock_rotations_4d = False
ob_frame.empty_display_type = 'ARROWS'
ob_frame.lineart.crease_threshold = 0.0
_m = ob_frame.modifiers.new('Auto Smooth', 'NODES')
_m.node_group = ng_auto_smooth
_gi = [s.identifier for s in ng_auto_smooth.interface.items_tree if s.item_type == 'SOCKET' and s.in_out == 'INPUT']
_m[_gi[1]] = 0.5236  # Angle
ob_door1.location = (0.3617, -0.8282, 3.127)
ob_door1.scale = (1.0, 1.026, 1.0)
ob_grate1.location = (0.6739, -1.043, 2.129)
ob_grate1.rotation_euler = (-1.322, 3.142, 0.0)
ob_grate1.scale = (0.9159, 1.0, 1.0)
ob_grate1_001.location = (0.6739, 1.06, 2.129)
ob_grate1_001.rotation_euler = (1.322, 3.142, -3.553e-15)
ob_grate1_001.scale = (0.9159, -1.0, 1.0)
ob_door1_001.location = (0.3617, 0.8454, 3.127)
ob_door1_001.scale = (1.0, -1.026, 1.0)

# ---- collection membership
col_collection.objects.link(ob_frame)
col_collection.objects.link(ob_door1)
col_collection.objects.link(ob_grate1)
col_collection.objects.link(ob_grate1_001)
col_collection.objects.link(ob_door1_001)

# ---- scene / render settings (as saved in the file)
scene.frame_start = 1; scene.frame_end = 250; scene.frame_set(1)
scene.render.engine = 'BLENDER_EEVEE_NEXT'
scene.cycles.sampling_pattern = 'TABULATED_SOBOL'
bpy.context.view_layer.update()

# ---- added for rendering (the .blend has no active camera and no usable light): camera, sun
cam_auto = bpy.data.cameras.new('AutoCamera')
cam_auto.lens = 50.0
cam_auto.sensor_width = 36.0
cam_auto.clip_end = 1000.0
ob_auto_camera = bpy.data.objects.new('AutoCamera', cam_auto)
scene.collection.objects.link(ob_auto_camera)
ob_auto_camera.location = (7.3493, -8.79992, 8.12276)
ob_auto_camera.rotation_euler = (1.09748, -7.21219e-08, 0.694738)
scene.camera = ob_auto_camera
light_auto_sun = bpy.data.lights.new('AutoSun', 'SUN')
light_auto_sun.energy = 3.0
light_auto_sun.angle = 0.0523599
ob_auto_sun = bpy.data.objects.new('AutoSun', light_auto_sun)
scene.collection.objects.link(ob_auto_sun)
ob_auto_sun.rotation_euler = (0.872665, 0.174533, 0.523599)
bpy.context.view_layer.update()
